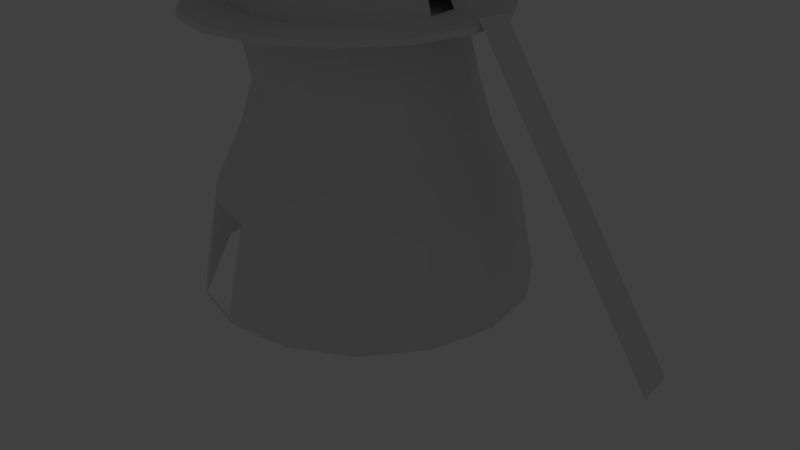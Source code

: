 # Source: treehome2.blend  (saved by Blender 2.78.0; exported with 4.5.12 LTS)
import bpy
from mathutils import Matrix  # noqa: F401  (used for matrix-valued properties, if any)

bpy.ops.wm.read_factory_settings(use_empty=True)
scene = bpy.context.scene
scene.name = 'Scene'

# ---- collections
col_collection_1 = bpy.data.collections.new('Collection 1'); scene.collection.children.link(col_collection_1)
col_collection_1.hide_render = True
col_collection_1.hide_viewport = True
col_collection_2 = bpy.data.collections.new('Collection 2'); scene.collection.children.link(col_collection_2)

# ---- images (referenced by path relative to the original .blend; pixels are not part of the script)
import os
ASSET_DIR = os.environ.get("B2B_ASSET_DIR", "")  # directory of the original .blend (textures are referenced by path, not embedded)
HERE = os.path.dirname(os.path.abspath(__file__))  # packed textures are extracted next to this script under _unpacked/

def load_image(name, relpath, width, height, colorspace="sRGB"):
    """Load a texture the original file referenced (path relative to the .blend, or extracted next to this script)."""
    p = next((c for c in (os.path.join(HERE, relpath), os.path.join(ASSET_DIR, relpath)) if relpath and os.path.exists(c)), "")
    if p:
        img = bpy.data.images.load(p, check_existing=True)
        img.name = name
    else:  # same state as the original file: an image datablock whose file is absent (Cycles renders it pink)
        img = bpy.data.images.new(name, width, height)
        img.source = "FILE"
        img.filepath = "//" + (relpath or name)
    img.colorspace_settings.name = colorspace
    return img
img_ground_rock_jpg = load_image('ground_rock.jpg', 'ground_rock.jpg', 1024, 1024, 'sRGB')
img_rock_ground_normalmap__1__jpg = load_image('rock ground normalmap (1).jpg', 'rock ground normalmap (1).jpg', 1024, 1024, 'sRGB')
img_photos_2015_09_18_fst_268xz403exj_jpg = load_image('photos-2015-09-18-fst_268xz403exj.jpg', 'photos-2015-09-18-fst_268xz403exj.jpg', 1024, 1024, 'sRGB')

# ---- materials (node trees are filled in below, after node groups)
mat_ground = bpy.data.materials.new('Ground')
mat_ground.alpha_threshold = 0.0
mat_ground.roughness = 0.5
mat_ground_001 = bpy.data.materials.new('Ground.001')
mat_ground_001.alpha_threshold = 0.0
mat_ground_001.roughness = 0.5

# ---- material node trees
mat_ground.use_nodes = True; mat_ground.node_tree.nodes.clear()
_N = mat_ground.node_tree.nodes; _L = mat_ground.node_tree.links
n0 = _N.new('ShaderNodeMapping'); n0.name = 'Mapping'; n0.location = (0, 360)
n0.inputs[2].default_value = (0.001745, 0.0, 0.0)
n0.inputs[3].default_value = (5.0, 5.0, 0.0)
n1 = _N.new('ShaderNodeOutputMaterial'); n1.name = 'Material Output'; n1.location = (1610, 560)
n2 = _N.new('ShaderNodeBsdfDiffuse'); n2.name = 'Diffuse BSDF'; n2.location = (1040, 560)
n3 = _N.new('ShaderNodeMixShader'); n3.name = 'Mix Shader'; n3.location = (1350, 640)
n3.inputs[0].default_value = 1.0
n4 = _N.new('ShaderNodeTexImage'); n4.name = 'Image Texture'; n4.location = (420, 460)
n4.width = 140
n4.image = img_ground_rock_jpg
n5 = _N.new('ShaderNodeRGBToBW'); n5.name = 'RGB to BW'; n5.location = (440, 720)
n6 = _N.new('ShaderNodeBsdfAnisotropic'); n6.name = 'Glossy BSDF'; n6.location = (1120, 800)
n6.distribution = 'GGX'
n6.inputs[1].default_value = 0.4472
n7 = _N.new('ShaderNodeRGBCurve'); n7.name = 'RGB Curves.001'; n7.location = (800, 1080)
_c = n7.mapping.curves[3]
while len(_c.points) > 2: _c.points.remove(_c.points[-1])
_c.points[0].location = (0.0, 0.0); _c.points[0].handle_type = 'AUTO'
_c.points[1].location = (0.51818, 0.5625); _c.points[1].handle_type = 'AUTO'
_p = _c.points.new(1.0, 1.0); _p.handle_type = 'AUTO'
n7.mapping.update()
n7.inputs[1].default_value = (0.0, 0.0, 0.0, 1.0)
n8 = _N.new('ShaderNodeTexImage'); n8.name = 'Image Texture.001'; n8.location = (680, 260)
n8.width = 140
n8.image = img_rock_ground_normalmap__1__jpg
n9 = _N.new('ShaderNodeRGBCurve'); n9.name = 'RGB Curves'; n9.location = (640, 640)
_c = n9.mapping.curves[3]
while len(_c.points) > 2: _c.points.remove(_c.points[-1])
_c.points[0].location = (0.0, 0.0); _c.points[0].handle_type = 'AUTO'
_c.points[1].location = (0.40909, 0.60625); _c.points[1].handle_type = 'AUTO'
_p = _c.points.new(1.0, 1.0); _p.handle_type = 'AUTO'
n9.mapping.update()
n10 = _N.new('ShaderNodeNormalMap'); n10.name = 'Normal Map'; n10.location = (1020, 280)
n10.inputs[0].default_value = 0.1
n11 = _N.new('ShaderNodeTexCoord'); n11.name = 'Texture Coordinate'; n11.location = (-160, 180)
_L.new(n4.outputs[0], n9.inputs[1])
_L.new(n0.outputs[0], n4.inputs[0])
_L.new(n8.outputs[0], n10.inputs[1])
_L.new(n0.outputs[0], n8.inputs[0])
_L.new(n2.outputs[0], n3.inputs[2])
_L.new(n4.outputs[0], n5.inputs[0])
_L.new(n5.outputs[0], n7.inputs[0])
_L.new(n7.outputs[0], n6.inputs[0])
_L.new(n3.outputs[0], n1.inputs[0])
_L.new(n9.outputs[0], n2.inputs[0])
_L.new(n11.outputs[0], n0.inputs[0])
n1.is_active_output = True
mat_ground_001.use_nodes = True; mat_ground_001.node_tree.nodes.clear()
_N = mat_ground_001.node_tree.nodes; _L = mat_ground_001.node_tree.links
n0 = _N.new('ShaderNodeOutputMaterial'); n0.name = 'Material Output'; n0.location = (300, 300)
n1 = _N.new('ShaderNodeTexImage'); n1.name = 'Image Texture'; n1.location = (-240, 360)
n1.width = 140
n1.image = img_photos_2015_09_18_fst_268xz403exj_jpg
n2 = _N.new('ShaderNodeBsdfDiffuse'); n2.name = 'Diffuse BSDF'; n2.location = (40, 340)
_L.new(n2.outputs[0], n0.inputs[0])
_L.new(n1.outputs[0], n2.inputs[0])
n0.is_active_output = True

# ---- world
world_world = bpy.data.worlds.new('World'); scene.world = world_world
world_world.color = (0.05088, 0.05088, 0.05088)
world_world.use_sun_shadow = False
world_world.sun_shadow_jitter_overblur = 0.0
world_world.cycles.sampling_method = 'MANUAL'

# ---- cameras
cam_camera = bpy.data.cameras.new('Camera')
cam_camera.clip_end = 100.0
cam_camera.lens = 35.0
cam_camera.sensor_width = 32.0
cam_camera.sensor_height = 18.0
cam_camera.ortho_scale = 7.314
cam_camera.dof.focus_distance = 0.0

# ---- lights
light_area_001 = bpy.data.lights.new('Area.001', 'AREA')
light_area_001.transmission_factor = 0.0
light_area_001.energy = 785.4
light_area_001.shadow_buffer_clip_start = 0.5
light_area_001.shadow_soft_size = 0.1
light_area_001.shadow_maximum_resolution = 0.006
light_area_001.use_absolute_resolution = True
light_area_001.size = 0.1
light_area_001.size_y = 0.1
light_sun = bpy.data.lights.new('Sun', 'SUN')
light_sun.transmission_factor = 0.0
light_sun.angle = 0.09393
light_sun.energy = 1.0
light_sun.shadow_buffer_clip_start = 0.5
light_sun.shadow_soft_size = 0.047
light_sun.shadow_cascade_max_distance = 1000.0

# ---- meshes
me_plane_001 = bpy.data.meshes.new('Plane.001')
me_plane_001.from_pydata([(-3.06, -3.06, 0.1216), (3.06, -3.06, 0.0), (-3.06, 3.06, 0.0), (3.06, 3.06, 0.02581), (-3.06, 2.504, 0.0008776), (-3.06, 1.947, 0.01545), (-3.06, 1.391, 0.0405), (-3.06, 0.8345, 0.06683), (-3.06, 0.2782, 0.08646), (-3.06, -0.2782, 0.09371), (-3.06, -0.8345, 0.113), (-3.06, -1.391, 0.1827), (-3.06, -1.947, 0.2392), (-3.06, -2.504, 0.2157), (-2.504, -3.06, 0.2683), (-1.947, -3.06, 0.4544), (-1.391, -3.06, 0.5202), (-0.8345, -3.06, 0.3985), (-0.2782, -3.06, 0.1618), (0.2782, -3.06, 0.01376), (0.8345, -3.06, 0.0008776), (1.391, -3.06, 0.0), (1.947, -3.06, 0.0), (2.504, -3.06, 0.0), (3.06, -2.504, 0.0), (3.06, -1.947, 0.0), (3.06, -1.391, 0.0), (3.06, -0.8345, 0.0), (3.06, -0.2782, 0.0), (3.06, 0.2782, 0.0), (3.06, 0.8345, 0.0), (3.06, 1.391, 0.0), (3.06, 1.947, 0.0), (3.06, 2.504, 0.02581), (2.504, 3.06, 0.5781), (1.947, 3.06, 0.5781), (1.391, 3.06, 0.02581), (0.8345, 3.06, 0.0), (0.2782, 3.06, 0.0), (-0.2782, 3.06, 0.0003744), (-0.8345, 3.06, 0.001595), (-1.391, 3.06, 0.001595), (-1.947, 3.06, 0.0003744), (-2.504, 3.06, 0.0), (-2.504, -2.504, 0.4135), (-2.504, -1.947, 0.3975), (-2.504, -1.391, 0.2747), (-2.504, -0.8345, 0.2593), (-2.504, -0.2782, 0.2457), (-2.504, 0.2782, 0.1531), (-2.504, 0.8345, 0.1095), (-2.504, 1.391, 0.07303), (-2.504, 1.947, 0.03611), (-2.504, 2.504, 0.008513), (-1.947, -2.504, 0.6223), (-1.947, -1.947, 0.5704), (-1.947, -1.391, 0.4187), (-1.947, -0.8345, 0.5092), (-1.947, -0.2782, 0.4968), (-1.947, 0.2782, 0.2906), (-1.947, 0.8345, 0.1756), (-1.947, 1.391, 0.1013), (-1.947, 1.947, 0.05538), (-1.947, 2.504, 0.01825), (-1.391, -2.504, 0.6794), (-1.391, -1.947, 0.6152), (-1.391, -1.391, 0.4874), (-1.391, -0.8345, 0.5275), (-1.391, -0.2782, 0.5025), (-1.391, 0.2782, 0.3655), (-1.391, 0.8345, 0.2342), (-1.391, 1.391, 0.1203), (-1.391, 1.947, 0.06683), (-1.391, 2.504, 0.02461), (-0.8345, -2.504, 0.5224), (-0.8345, -1.947, 0.5509), (-0.8345, -1.391, 0.6526), (-0.8345, -0.8345, 0.6635), (-0.8345, -0.2782, 0.5009), (-0.8345, 0.2782, 0.3653), (-0.8345, 0.8345, 0.2342), (-0.8345, 1.391, 0.1203), (-0.8345, 1.947, 0.06683), (-0.8345, 2.504, 0.02461), (-0.2782, -2.504, 0.2911), (-0.2782, -1.947, 0.4847), (-0.2782, -1.391, 0.5212), (-0.2782, -0.8345, 0.535), (-0.2782, -0.2782, 0.3895), (-0.2782, 0.2782, 0.2713), (-0.2782, 0.8345, 0.1756), (-0.2782, 1.391, 0.1013), (-0.2782, 1.947, 0.05538), (-0.2782, 2.504, 0.01825), (0.2782, -2.504, 0.2332), (0.2782, -1.947, 0.5199), (0.2782, -1.391, 0.3196), (0.2782, -0.8345, 0.1681), (0.2782, -0.2782, 0.1756), (0.2782, 0.2782, 0.1531), (0.2782, 0.8345, 0.1095), (0.2782, 1.391, 0.07303), (0.2782, 1.947, 0.03611), (0.2782, 2.504, 0.008513), (0.8345, -2.504, 0.07386), (0.8345, -1.947, 0.2322), (0.8345, -1.391, 0.1263), (0.8345, -0.8345, 0.08646), (0.8345, -0.2782, 0.09371), (0.8345, 0.2782, 0.08646), (0.8345, 0.8345, 0.06683), (0.8345, 1.391, 0.0405), (0.8345, 1.947, 0.01545), (0.8345, 2.504, 0.0008776), (1.391, -2.504, 0.001595), (1.391, -1.947, 0.0129), (1.391, -1.391, 0.02818), (1.391, -0.8345, 0.0405), (1.391, -0.2782, 0.04517), (1.391, 0.2782, 0.0405), (1.391, 0.8345, 0.02818), (1.391, 1.391, 0.0129), (1.391, 1.947, 0.001595), (1.391, 2.504, 0.02581), (1.947, -2.504, 0.0), (1.947, -1.947, 8.319e-05), (1.947, -1.391, 0.003687), (1.947, -0.8345, 0.008513), (1.947, -0.2782, 0.01059), (1.947, 0.2782, 0.008513), (1.947, 0.8345, 0.003687), (1.947, 1.391, 8.319e-05), (1.947, 1.947, 0.02581), (1.947, 2.504, 0.5781), (2.504, -2.504, 0.0), (2.504, -1.947, 0.0), (2.504, -1.391, 0.0), (2.504, -0.8345, 0.0), (2.504, -0.2782, 0.0), (2.504, 0.2782, 0.0), (2.504, 0.8345, 0.0), (2.504, 1.391, 0.0), (2.504, 1.947, 0.02581), (2.504, 2.504, 0.5781), (-3.06, -2.782, 0.1748), (2.782, -3.06, 0.0), (3.06, 2.782, 0.04954), (-2.782, 3.06, 0.0), (-3.06, 2.782, 0.0), (-3.06, 2.225, 0.006252), (-3.06, 1.669, 0.02726), (-3.06, 1.113, 0.05404), (-3.06, 0.5564, 0.07791), (-3.06, -8.234e-08, 0.09186), (-3.06, -0.5564, 0.09449), (-3.06, -1.113, 0.1453), (-3.06, -1.669, 0.2177), (-3.06, -2.225, 0.2383), (-2.782, -3.06, 0.1807), (-2.225, -3.06, 0.3674), (-1.669, -3.06, 0.51), (-1.113, -3.06, 0.483), (-0.5564, -3.06, 0.2823), (5.917e-08, -3.06, 0.0665), (0.5564, -3.06, 0.004011), (1.113, -3.06, 0.0), (1.669, -3.06, 0.0), (2.225, -3.06, 0.0), (3.06, -2.782, 0.0), (3.06, -2.225, 0.0), (3.06, -1.669, 0.0), (3.06, -1.113, 0.0), (3.06, -0.5564, 0.0), (3.06, 3.925e-08, 0.0), (3.06, 0.5564, 0.0), (3.06, 1.113, 0.0), (3.06, 1.669, 0.0), (3.06, 2.225, 0.0004143), (2.782, 3.06, 0.2617), (2.225, 3.06, 0.7209), (1.669, 3.06, 0.2617), (1.113, 3.06, 0.0), (0.5564, 3.06, 0.0), (-6.243e-08, 3.06, 2.182e-06), (-0.5564, 3.06, 0.001037), (-1.113, 3.06, 0.001809), (-1.669, 3.06, 0.001037), (-2.225, 3.06, 2.182e-06), (-2.504, 2.782, 0.001396), (-2.504, -2.782, 0.3564), (-2.504, -2.225, 0.4274), (-2.504, -1.669, 0.3381), (-2.504, -1.113, 0.2545), (-2.504, -0.5564, 0.262), (-2.504, 3.925e-08, 0.1961), (-2.504, 0.5564, 0.1308), (-2.504, 1.113, 0.09186), (-2.504, 1.669, 0.05404), (-2.504, 2.225, 0.02051), (-1.947, 2.782, 0.006252), (-1.947, -2.782, 0.5635), (-1.947, -2.225, 0.6234), (-1.947, -1.669, 0.4835), (-1.947, -1.113, 0.4423), (-1.947, -0.5564, 0.5425), (-1.947, 3.925e-08, 0.3993), (-1.947, 0.5564, 0.2258), (-1.947, 1.113, 0.1308), (-1.947, 1.669, 0.07791), (-1.947, 2.225, 0.03506), (-1.391, 2.782, 0.01005), (-1.391, -2.782, 0.6284), (-1.391, -2.225, 0.6722), (-1.391, -1.669, 0.5484), (-1.391, -1.113, 0.4821), (-1.391, -0.5564, 0.541), (-1.391, 3.925e-08, 0.4384), (-1.391, 0.5564, 0.3032), (-1.391, 1.113, 0.1696), (-1.391, 1.669, 0.09186), (-1.391, 2.225, 0.04397), (-0.8345, 2.782, 0.01005), (-0.8345, -2.782, 0.4811), (-0.8345, -2.225, 0.5288), (-0.8345, -1.669, 0.5899), (-0.8345, -1.113, 0.6856), (-0.8345, -0.5564, 0.5832), (-0.8345, 3.925e-08, 0.4211), (-0.8345, 0.5564, 0.3032), (-0.8345, 1.113, 0.1696), (-0.8345, 1.669, 0.09186), (-0.8345, 2.225, 0.04397), (-0.2782, 2.782, 0.006252), (-0.2782, -2.782, 0.2099), (-0.2782, -2.225, 0.3932), (-0.2782, -1.669, 0.5119), (-0.2782, -1.113, 0.5479), (-0.2782, -0.5564, 0.4623), (-0.2782, 3.925e-08, 0.3145), (-0.2782, 0.5564, 0.2258), (-0.2782, 1.113, 0.1308), (-0.2782, 1.669, 0.07791), (-0.2782, 2.225, 0.03506), (0.2782, 2.782, 0.001396), (0.2782, -2.782, 0.06659), (0.2782, -2.225, 0.4195), (0.2782, -1.669, 0.468), (0.2782, -1.113, 0.1839), (0.2782, -0.5564, 0.1783), (0.2782, 3.925e-08, 0.1696), (0.2782, 0.5564, 0.1308), (0.2782, 1.113, 0.09186), (0.2782, 1.669, 0.05404), (0.2782, 2.225, 0.02051), (0.8345, 2.782, 0.0), (0.8345, -2.782, 0.006565), (0.8345, -2.225, 0.1767), (0.8345, -1.669, 0.2044), (0.8345, -1.113, 0.07832), (0.8345, -0.5564, 0.09186), (0.8345, 3.925e-08, 0.09186), (0.8345, 0.5564, 0.07791), (0.8345, 1.113, 0.05404), (0.8345, 1.669, 0.02726), (0.8345, 2.225, 0.006252), (1.391, 2.782, 0.04954), (1.391, -2.782, 0.0), (1.391, -2.225, 0.006252), (1.391, -1.669, 0.02051), (1.391, -1.113, 0.03506), (1.391, -0.5564, 0.04397), (1.391, 3.925e-08, 0.04397), (1.391, 0.5564, 0.03506), (1.391, 1.113, 0.02051), (1.391, 1.669, 0.006252), (1.391, 2.225, 0.0004143), (1.947, 2.782, 0.7209), (1.947, -2.782, 0.0), (1.947, -2.225, 0.0), (1.947, -1.669, 0.001396), (1.947, -1.113, 0.006252), (1.947, -0.5564, 0.01005), (1.947, 3.925e-08, 0.01005), (1.947, 0.5564, 0.006252), (1.947, 1.113, 0.001396), (1.947, 1.669, 0.0), (1.947, 2.225, 0.2617), (2.504, 2.782, 0.7209), (2.504, -2.782, 0.0), (2.504, -2.225, 0.0), (2.504, -1.669, 0.0), (2.504, -1.113, 0.0), (2.504, -0.5564, 0.0), (2.504, 3.925e-08, 0.0), (2.504, 0.5564, 0.0), (2.504, 1.113, 0.0), (2.504, 1.669, 0.0), (2.504, 2.225, 0.2617), (-2.782, -2.504, 0.3012), (-2.782, -1.947, 0.3058), (-2.782, -1.391, 0.2283), (-2.782, -0.8345, 0.1507), (-2.782, -0.2782, 0.132), (-2.782, 0.2782, 0.1118), (-2.782, 0.8345, 0.08824), (-2.782, 1.391, 0.05674), (-2.782, 1.947, 0.02547), (-2.782, 2.504, 0.004011), (-2.225, -2.504, 0.5276), (-2.225, -1.947, 0.4921), (-2.225, -1.391, 0.3458), (-2.225, -0.8345, 0.4022), (-2.225, -0.2782, 0.3893), (-2.225, 0.2782, 0.2205), (-2.225, 0.8345, 0.139), (-2.225, 1.391, 0.08824), (-2.225, 1.947, 0.04638), (-2.225, 2.504, 0.01351), (-1.669, -2.504, 0.6782), (-1.669, -1.947, 0.6155), (-1.669, -1.391, 0.4594), (-1.669, -0.8345, 0.5403), (-1.669, -0.2782, 0.5293), (-1.669, 0.2782, 0.3381), (-1.669, 0.8345, 0.2099), (-1.669, 1.391, 0.1118), (-1.669, 1.947, 0.06239), (-1.669, 2.504, 0.0221), (-1.113, -2.504, 0.6223), (-1.113, -1.947, 0.5907), (-1.113, -1.391, 0.5764), (-1.113, -0.8345, 0.5773), (-1.113, -0.2782, 0.4856), (-1.113, 0.2782, 0.3794), (-1.113, 0.8345, 0.243), (-1.113, 1.391, 0.1236), (-1.113, 1.947, 0.06835), (-1.113, 2.504, 0.02547), (-0.5564, -2.504, 0.3859), (-0.5564, -1.947, 0.4754), (-0.5564, -1.391, 0.6306), (-0.5564, -0.8345, 0.6666), (-0.5564, -0.2782, 0.4755), (-0.5564, 0.2782, 0.3265), (-0.5564, 0.8345, 0.2099), (-0.5564, 1.391, 0.1118), (-0.5564, 1.947, 0.06239), (-0.5564, 2.504, 0.0221), (5.917e-08, -2.504, 0.264), (2.877e-08, -1.947, 0.5174), (2.877e-08, -1.391, 0.4178), (2.877e-08, -0.8345, 0.3281), (-1.632e-09, -0.2782, 0.2708), (-1.632e-09, 0.2782, 0.2099), (-1.632e-09, 0.8345, 0.139), (-1.632e-09, 1.391, 0.08824), (-3.203e-08, 1.947, 0.04638), (-6.243e-08, 2.504, 0.01351), (0.5564, -2.504, 0.1748), (0.5564, -1.947, 0.4199), (0.5564, -1.391, 0.2388), (0.5564, -0.8345, 0.1118), (0.5564, -0.2782, 0.1236), (0.5564, 0.2782, 0.1118), (0.5564, 0.8345, 0.08824), (0.5564, 1.391, 0.05674), (0.5564, 1.947, 0.02547), (0.5564, 2.504, 0.004011), (1.113, -2.504, 0.007428), (1.113, -1.947, 0.06398), (1.113, -1.391, 0.04677), (1.113, -0.8345, 0.06239), (1.113, -0.2782, 0.06835), (1.113, 0.2782, 0.06239), (1.113, 0.8345, 0.04638), (1.113, 1.391, 0.02547), (1.113, 1.947, 0.007113), (1.113, 2.504, 0.0), (1.669, -2.504, 0.0), (1.669, -1.947, 0.004011), (1.669, -1.391, 0.01351), (1.669, -0.8345, 0.0221), (1.669, -0.2782, 0.02547), (1.669, 0.2782, 0.0221), (1.669, 0.8345, 0.01351), (1.669, 1.391, 0.004011), (1.669, 1.947, 0.0004143), (1.669, 2.504, 0.2617), (2.225, -2.504, 0.0), (2.225, -1.947, 0.0), (2.225, -1.391, 2.182e-06), (2.225, -0.8345, 0.001037), (2.225, -0.2782, 0.001809), (2.225, 0.2782, 0.001037), (2.225, 0.8345, 2.182e-06), (2.225, 1.391, 0.0), (2.225, 1.947, 0.04954), (2.225, 2.504, 0.7209), (2.782, -2.504, 0.0), (2.782, -1.947, 0.0), (2.782, -1.391, 0.0), (2.782, -0.8345, 0.0), (2.782, -0.2782, 0.0), (2.782, 0.2782, 0.0), (2.782, 0.8345, 0.0), (2.782, 1.391, 0.0), (2.782, 1.947, 0.0004143), (2.782, 2.504, 0.2617), (2.782, 2.225, 0.08385), (2.782, 1.669, 0.0), (2.782, 1.113, 0.0), (2.782, 0.5564, 0.0), (2.782, 3.925e-08, 0.0), (2.782, -0.5564, 0.0), (2.782, -1.113, 0.0), (2.782, -1.669, 0.0), (2.782, -2.225, 0.0), (2.782, -2.782, 0.0), (2.225, 2.225, 0.35), (2.225, 1.669, 0.0), (2.225, 1.113, 0.0), (2.225, 0.5564, 0.0003744), (2.225, 3.925e-08, 0.001595), (2.225, -0.5564, 0.001595), (2.225, -1.113, 0.0003744), (2.225, -1.669, 0.0), (2.225, -2.225, 0.0), (2.225, -2.782, 0.0), (1.669, 2.225, 0.08385), (1.669, 1.669, 0.0008776), (1.669, 1.113, 0.008513), (1.669, 0.5564, 0.01825), (1.669, 3.925e-08, 0.02461), (1.669, -0.5564, 0.02461), (1.669, -1.113, 0.01825), (1.669, -1.669, 0.008513), (1.669, -2.225, 0.0008776), (1.669, -2.782, 0.0), (1.113, 2.225, 0.001595), (1.113, 1.669, 0.01545), (1.113, 1.113, 0.03611), (1.113, 0.5564, 0.05538), (1.113, 3.925e-08, 0.06683), (1.113, -0.5564, 0.06683), (1.113, -1.113, 0.05538), (1.113, -1.669, 0.05906), (1.113, -2.225, 0.03803), (1.113, -2.782, 0.001595), (0.5564, 2.225, 0.0129), (0.5564, 1.669, 0.0405), (0.5564, 1.113, 0.07303), (0.5564, 0.5564, 0.1013), (0.5564, 3.925e-08, 0.1203), (0.5564, -0.5564, 0.1203), (0.5564, -1.113, 0.1244), (0.5564, -1.669, 0.3704), (0.5564, -2.225, 0.3369), (0.5564, -2.782, 0.03542), (-4.723e-08, 2.225, 0.02818), (-1.683e-08, 1.669, 0.06683), (-1.632e-09, 1.113, 0.1095), (-1.632e-09, 0.5564, 0.1756), (-1.632e-09, 3.925e-08, 0.2343), (1.357e-08, -0.5564, 0.3059), (2.877e-08, -1.113, 0.3377), (2.877e-08, -1.669, 0.5029), (4.397e-08, -2.225, 0.4204), (5.917e-08, -2.782, 0.1163), (-0.5564, 2.225, 0.0405), (-0.5564, 1.669, 0.08646), (-0.5564, 1.113, 0.1531), (-0.5564, 0.5564, 0.2713), (-0.5564, 3.925e-08, 0.3849), (-0.5564, -0.5564, 0.5707), (-0.5564, -1.113, 0.6903), (-0.5564, -1.669, 0.537), (-0.5564, -2.225, 0.4154), (-0.5564, -2.782, 0.3494), (-1.113, 2.225, 0.04517), (-1.113, 1.669, 0.09371), (-1.113, 1.113, 0.1756), (-1.113, 0.5564, 0.3146), (-1.113, 3.925e-08, 0.4266), (-1.113, -0.5564, 0.5426), (-1.113, -1.113, 0.5803), (-1.113, -1.669, 0.5763), (-1.113, -2.225, 0.6152), (-1.113, -2.782, 0.5769), (-1.669, 2.225, 0.0405), (-1.669, 1.669, 0.08646), (-1.669, 1.113, 0.1531), (-1.669, 0.5564, 0.2713), (-1.669, 3.925e-08, 0.4401), (-1.669, -0.5564, 0.5712), (-1.669, -1.113, 0.4726), (-1.669, -1.669, 0.5305), (-1.669, -2.225, 0.6741), (-1.669, -2.782, 0.6221), (-2.225, 2.225, 0.02818), (-2.225, 1.669, 0.06683), (-2.225, 1.113, 0.1095), (-2.225, 0.5564, 0.1756), (-2.225, 3.925e-08, 0.3077), (-2.225, -0.5564, 0.4194), (-2.225, -1.113, 0.3608), (-2.225, -1.669, 0.4136), (-2.225, -2.225, 0.5348), (-2.225, -2.782, 0.4685), (-2.782, 2.225, 0.0129), (-2.782, 1.669, 0.0405), (-2.782, 1.113, 0.07303), (-2.782, 0.5564, 0.1013), (-2.782, -2.154e-08, 0.1203), (-2.782, -0.5564, 0.1393), (-2.782, -1.113, 0.1802), (-2.782, -1.669, 0.2708), (-2.782, -2.225, 0.321), (-2.782, -2.782, 0.2499), (2.225, 2.782, 0.8889), (1.669, 2.782, 0.35), (1.113, 2.782, 0.0), (0.5564, 2.782, 8.319e-05), (-6.243e-08, 2.782, 0.003687), (-0.5564, 2.782, 0.008513), (-1.113, 2.782, 0.01059), (-1.669, 2.782, 0.008513), (-2.225, 2.782, 0.003687), (-2.782, 2.782, 8.319e-05), (2.782, 2.782, 0.35)], [], [(528, 146, 3, 178), (527, 188, 43, 147), (526, 199, 42, 187), (525, 210, 41, 186), (524, 221, 40, 185), (523, 232, 39, 184), (522, 243, 38, 183), (521, 254, 37, 182), (520, 265, 36, 181), (519, 276, 35, 180), (518, 287, 34, 179), (517, 189, 44, 298), (516, 190, 45, 299), (515, 191, 46, 300), (514, 192, 47, 301), (513, 193, 48, 302), (512, 194, 49, 303), (511, 195, 50, 304), (510, 196, 51, 305), (509, 197, 52, 306), (508, 198, 53, 307), (507, 200, 54, 308), (506, 201, 55, 309), (505, 202, 56, 310), (504, 203, 57, 311), (503, 204, 58, 312), (502, 205, 59, 313), (501, 206, 60, 314), (500, 207, 61, 315), (499, 208, 62, 316), (498, 209, 63, 317), (497, 211, 64, 318), (496, 212, 65, 319), (495, 213, 66, 320), (494, 214, 67, 321), (493, 215, 68, 322), (492, 216, 69, 323), (491, 217, 70, 324), (490, 218, 71, 325), (489, 219, 72, 326), (488, 220, 73, 327), (487, 222, 74, 328), (486, 223, 75, 329), (485, 224, 76, 330), (484, 225, 77, 331), (483, 226, 78, 332), (482, 227, 79, 333), (481, 228, 80, 334), (480, 229, 81, 335), (479, 230, 82, 336), (478, 231, 83, 337), (477, 233, 84, 338), (476, 234, 85, 339), (475, 235, 86, 340), (474, 236, 87, 341), (473, 237, 88, 342), (472, 238, 89, 343), (471, 239, 90, 344), (470, 240, 91, 345), (469, 241, 92, 346), (468, 242, 93, 347), (467, 244, 94, 348), (466, 245, 95, 349), (465, 246, 96, 350), (464, 247, 97, 351), (463, 248, 98, 352), (462, 249, 99, 353), (461, 250, 100, 354), (460, 251, 101, 355), (459, 252, 102, 356), (458, 253, 103, 357), (457, 255, 104, 358), (456, 256, 105, 359), (455, 257, 106, 360), (454, 258, 107, 361), (453, 259, 108, 362), (452, 260, 109, 363), (451, 261, 110, 364), (450, 262, 111, 365), (449, 263, 112, 366), (448, 264, 113, 367), (447, 266, 114, 368), (446, 267, 115, 369), (445, 268, 116, 370), (444, 269, 117, 371), (443, 270, 118, 372), (442, 271, 119, 373), (441, 272, 120, 374), (440, 273, 121, 375), (439, 274, 122, 376), (438, 275, 123, 377), (437, 277, 124, 378), (436, 278, 125, 379), (435, 279, 126, 380), (434, 280, 127, 381), (433, 281, 128, 382), (432, 282, 129, 383), (431, 283, 130, 384), (430, 284, 131, 385), (429, 285, 132, 386), (428, 286, 133, 387), (427, 288, 134, 388), (426, 289, 135, 389), (425, 290, 136, 390), (424, 291, 137, 391), (423, 292, 138, 392), (422, 293, 139, 393), (421, 294, 140, 394), (420, 295, 141, 395), (419, 296, 142, 396), (418, 297, 143, 397), (417, 168, 24, 398), (416, 169, 25, 399), (415, 170, 26, 400), (414, 171, 27, 401), (413, 172, 28, 402), (412, 173, 29, 403), (411, 174, 30, 404), (410, 175, 31, 405), (409, 176, 32, 406), (408, 177, 33, 407), (297, 408, 407, 143), (142, 406, 408, 297), (406, 32, 177, 408), (296, 409, 406, 142), (141, 405, 409, 296), (405, 31, 176, 409), (295, 410, 405, 141), (140, 404, 410, 295), (404, 30, 175, 410), (294, 411, 404, 140), (139, 403, 411, 294), (403, 29, 174, 411), (293, 412, 403, 139), (138, 402, 412, 293), (402, 28, 173, 412), (292, 413, 402, 138), (137, 401, 413, 292), (401, 27, 172, 413), (291, 414, 401, 137), (136, 400, 414, 291), (400, 26, 171, 414), (290, 415, 400, 136), (135, 399, 415, 290), (399, 25, 170, 415), (289, 416, 399, 135), (134, 398, 416, 289), (398, 24, 169, 416), (288, 417, 398, 134), (23, 145, 417, 288), (145, 1, 168, 417), (286, 418, 397, 133), (132, 396, 418, 286), (396, 142, 297, 418), (285, 419, 396, 132), (131, 395, 419, 285), (395, 141, 296, 419), (284, 420, 395, 131), (130, 394, 420, 284), (394, 140, 295, 420), (283, 421, 394, 130), (129, 393, 421, 283), (393, 139, 294, 421), (282, 422, 393, 129), (128, 392, 422, 282), (392, 138, 293, 422), (281, 423, 392, 128), (127, 391, 423, 281), (391, 137, 292, 423), (280, 424, 391, 127), (126, 390, 424, 280), (390, 136, 291, 424), (279, 425, 390, 126), (125, 389, 425, 279), (389, 135, 290, 425), (278, 426, 389, 125), (124, 388, 426, 278), (388, 134, 289, 426), (277, 427, 388, 124), (22, 167, 427, 277), (167, 23, 288, 427), (275, 428, 387, 123), (122, 386, 428, 275), (386, 132, 286, 428), (274, 429, 386, 122), (121, 385, 429, 274), (385, 131, 285, 429), (273, 430, 385, 121), (120, 384, 430, 273), (384, 130, 284, 430), (272, 431, 384, 120), (119, 383, 431, 272), (383, 129, 283, 431), (271, 432, 383, 119), (118, 382, 432, 271), (382, 128, 282, 432), (270, 433, 382, 118), (117, 381, 433, 270), (381, 127, 281, 433), (269, 434, 381, 117), (116, 380, 434, 269), (380, 126, 280, 434), (268, 435, 380, 116), (115, 379, 435, 268), (379, 125, 279, 435), (267, 436, 379, 115), (114, 378, 436, 267), (378, 124, 278, 436), (266, 437, 378, 114), (21, 166, 437, 266), (166, 22, 277, 437), (264, 438, 377, 113), (112, 376, 438, 264), (376, 122, 275, 438), (263, 439, 376, 112), (111, 375, 439, 263), (375, 121, 274, 439), (262, 440, 375, 111), (110, 374, 440, 262), (374, 120, 273, 440), (261, 441, 374, 110), (109, 373, 441, 261), (373, 119, 272, 441), (260, 442, 373, 109), (108, 372, 442, 260), (372, 118, 271, 442), (259, 443, 372, 108), (107, 371, 443, 259), (371, 117, 270, 443), (258, 444, 371, 107), (106, 370, 444, 258), (370, 116, 269, 444), (257, 445, 370, 106), (105, 369, 445, 257), (369, 115, 268, 445), (256, 446, 369, 105), (104, 368, 446, 256), (368, 114, 267, 446), (255, 447, 368, 104), (20, 165, 447, 255), (165, 21, 266, 447), (253, 448, 367, 103), (102, 366, 448, 253), (366, 112, 264, 448), (252, 449, 366, 102), (101, 365, 449, 252), (365, 111, 263, 449), (251, 450, 365, 101), (100, 364, 450, 251), (364, 110, 262, 450), (250, 451, 364, 100), (99, 363, 451, 250), (363, 109, 261, 451), (249, 452, 363, 99), (98, 362, 452, 249), (362, 108, 260, 452), (248, 453, 362, 98), (97, 361, 453, 248), (361, 107, 259, 453), (247, 454, 361, 97), (96, 360, 454, 247), (360, 106, 258, 454), (246, 455, 360, 96), (95, 359, 455, 246), (359, 105, 257, 455), (245, 456, 359, 95), (94, 358, 456, 245), (358, 104, 256, 456), (244, 457, 358, 94), (19, 164, 457, 244), (164, 20, 255, 457), (242, 458, 357, 93), (92, 356, 458, 242), (356, 102, 253, 458), (241, 459, 356, 92), (91, 355, 459, 241), (355, 101, 252, 459), (240, 460, 355, 91), (90, 354, 460, 240), (354, 100, 251, 460), (239, 461, 354, 90), (89, 353, 461, 239), (353, 99, 250, 461), (238, 462, 353, 89), (88, 352, 462, 238), (352, 98, 249, 462), (237, 463, 352, 88), (87, 351, 463, 237), (351, 97, 248, 463), (236, 464, 351, 87), (86, 350, 464, 236), (350, 96, 247, 464), (235, 465, 350, 86), (85, 349, 465, 235), (349, 95, 246, 465), (234, 466, 349, 85), (84, 348, 466, 234), (348, 94, 245, 466), (233, 467, 348, 84), (18, 163, 467, 233), (163, 19, 244, 467), (231, 468, 347, 83), (82, 346, 468, 231), (346, 92, 242, 468), (230, 469, 346, 82), (81, 345, 469, 230), (345, 91, 241, 469), (229, 470, 345, 81), (80, 344, 470, 229), (344, 90, 240, 470), (228, 471, 344, 80), (79, 343, 471, 228), (343, 89, 239, 471), (227, 472, 343, 79), (78, 342, 472, 227), (342, 88, 238, 472), (226, 473, 342, 78), (77, 341, 473, 226), (341, 87, 237, 473), (225, 474, 341, 77), (76, 340, 474, 225), (340, 86, 236, 474), (224, 475, 340, 76), (75, 339, 475, 224), (339, 85, 235, 475), (223, 476, 339, 75), (74, 338, 476, 223), (338, 84, 234, 476), (222, 477, 338, 74), (17, 162, 477, 222), (162, 18, 233, 477), (220, 478, 337, 73), (72, 336, 478, 220), (336, 82, 231, 478), (219, 479, 336, 72), (71, 335, 479, 219), (335, 81, 230, 479), (218, 480, 335, 71), (70, 334, 480, 218), (334, 80, 229, 480), (217, 481, 334, 70), (69, 333, 481, 217), (333, 79, 228, 481), (216, 482, 333, 69), (68, 332, 482, 216), (332, 78, 227, 482), (215, 483, 332, 68), (67, 331, 483, 215), (331, 77, 226, 483), (214, 484, 331, 67), (66, 330, 484, 214), (330, 76, 225, 484), (213, 485, 330, 66), (65, 329, 485, 213), (329, 75, 224, 485), (212, 486, 329, 65), (64, 328, 486, 212), (328, 74, 223, 486), (211, 487, 328, 64), (16, 161, 487, 211), (161, 17, 222, 487), (209, 488, 327, 63), (62, 326, 488, 209), (326, 72, 220, 488), (208, 489, 326, 62), (61, 325, 489, 208), (325, 71, 219, 489), (207, 490, 325, 61), (60, 324, 490, 207), (324, 70, 218, 490), (206, 491, 324, 60), (59, 323, 491, 206), (323, 69, 217, 491), (205, 492, 323, 59), (58, 322, 492, 205), (322, 68, 216, 492), (204, 493, 322, 58), (57, 321, 493, 204), (321, 67, 215, 493), (203, 494, 321, 57), (56, 320, 494, 203), (320, 66, 214, 494), (202, 495, 320, 56), (55, 319, 495, 202), (319, 65, 213, 495), (201, 496, 319, 55), (54, 318, 496, 201), (318, 64, 212, 496), (200, 497, 318, 54), (15, 160, 497, 200), (160, 16, 211, 497), (198, 498, 317, 53), (52, 316, 498, 198), (316, 62, 209, 498), (197, 499, 316, 52), (51, 315, 499, 197), (315, 61, 208, 499), (196, 500, 315, 51), (50, 314, 500, 196), (314, 60, 207, 500), (195, 501, 314, 50), (49, 313, 501, 195), (313, 59, 206, 501), (194, 502, 313, 49), (48, 312, 502, 194), (312, 58, 205, 502), (193, 503, 312, 48), (47, 311, 503, 193), (311, 57, 204, 503), (192, 504, 311, 47), (46, 310, 504, 192), (310, 56, 203, 504), (191, 505, 310, 46), (45, 309, 505, 191), (309, 55, 202, 505), (190, 506, 309, 45), (44, 308, 506, 190), (308, 54, 201, 506), (189, 507, 308, 44), (14, 159, 507, 189), (159, 15, 200, 507), (149, 508, 307, 4), (5, 306, 508, 149), (306, 52, 198, 508), (150, 509, 306, 5), (6, 305, 509, 150), (305, 51, 197, 509), (151, 510, 305, 6), (7, 304, 510, 151), (304, 50, 196, 510), (152, 511, 304, 7), (8, 303, 511, 152), (303, 49, 195, 511), (153, 512, 303, 8), (9, 302, 512, 153), (302, 48, 194, 512), (154, 513, 302, 9), (10, 301, 513, 154), (301, 47, 193, 513), (155, 514, 301, 10), (11, 300, 514, 155), (300, 46, 192, 514), (156, 515, 300, 11), (12, 299, 515, 156), (299, 45, 191, 515), (157, 516, 299, 12), (13, 298, 516, 157), (298, 44, 190, 516), (144, 517, 298, 13), (0, 158, 517, 144), (158, 14, 189, 517), (276, 518, 179, 35), (133, 397, 518, 276), (397, 143, 287, 518), (265, 519, 180, 36), (123, 387, 519, 265), (387, 133, 276, 519), (254, 520, 181, 37), (113, 377, 520, 254), (377, 123, 265, 520), (243, 521, 182, 38), (103, 367, 521, 243), (367, 113, 254, 521), (232, 522, 183, 39), (93, 357, 522, 232), (357, 103, 243, 522), (221, 523, 184, 40), (83, 347, 523, 221), (347, 93, 232, 523), (210, 524, 185, 41), (73, 337, 524, 210), (337, 83, 221, 524), (199, 525, 186, 42), (63, 327, 525, 199), (327, 73, 210, 525), (188, 526, 187, 43), (53, 317, 526, 188), (317, 63, 199, 526), (148, 527, 147, 2), (4, 307, 527, 148), (307, 53, 188, 527), (287, 528, 178, 34), (143, 407, 528, 287), (407, 33, 146, 528)])
_uv = me_plane_001.uv_layers.new(name='UVMap')
_uv.uv.foreach_set('vector', [0.6363, 0.9545, 0.6666, 0.9545, 0.6666, 0.9999, 0.6363, 0.9999, 0.03038, 0.9545, 0.06068, 0.9545, 0.06068, 0.9999, 0.03038, 0.9999, 0.09098, 0.9545, 0.1213, 0.9545, 0.1213, 0.9999, 0.09098, 0.9999, 0.1516, 0.9545, 0.1819, 0.9545, 0.1819, 0.9999, 0.1516, 0.9999, 0.2122, 0.9545, 0.2425, 0.9545, 0.2425, 0.9999, 0.2122, 0.9999, 0.2728, 0.9545, 0.3031, 0.9545, 0.3031, 0.9999, 0.2728, 0.9999, 0.3334, 0.9545, 0.3637, 0.9545, 0.3637, 0.9999, 0.3334, 0.9999, 0.394, 0.9545, 0.4243, 0.9545, 0.4243, 0.9999, 0.394, 0.9999, 0.4546, 0.9545, 0.4849, 0.9545, 0.4849, 0.9999, 0.4546, 0.9999, 0.5151, 0.9545, 0.5454, 0.9545, 0.5454, 0.9999, 0.5151, 0.9999, 0.5757, 0.9545, 0.606, 0.9545, 0.606, 0.9999, 0.5757, 0.9999, 0.03038, 0.04553, 0.06068, 0.04553, 0.06068, 0.09098, 0.03038, 0.09098, 0.03038, 0.1364, 0.06068, 0.1364, 0.06068, 0.1819, 0.03038, 0.1819, 0.03038, 0.2273, 0.06068, 0.2273, 0.06068, 0.2728, 0.03038, 0.2728, 0.03038, 0.3182, 0.06068, 0.3182, 0.06068, 0.3637, 0.03038, 0.3637, 0.03038, 0.4091, 0.06068, 0.4091, 0.06068, 0.4546, 0.03038, 0.4546, 0.03038, 0.5, 0.06068, 0.5, 0.06068, 0.5454, 0.03038, 0.5454, 0.03038, 0.5909, 0.06068, 0.5909, 0.06068, 0.6363, 0.03038, 0.6363, 0.03038, 0.6818, 0.06068, 0.6818, 0.06068, 0.7272, 0.03038, 0.7272, 0.03038, 0.7727, 0.06068, 0.7727, 0.06068, 0.8181, 0.03038, 0.8181, 0.03038, 0.8636, 0.06068, 0.8636, 0.06068, 0.909, 0.03038, 0.909, 0.09098, 0.04553, 0.1213, 0.04553, 0.1213, 0.09098, 0.09098, 0.09098, 0.09098, 0.1364, 0.1213, 0.1364, 0.1213, 0.1819, 0.09098, 0.1819, 0.09098, 0.2273, 0.1213, 0.2273, 0.1213, 0.2728, 0.09098, 0.2728, 0.09098, 0.3182, 0.1213, 0.3182, 0.1213, 0.3637, 0.09098, 0.3637, 0.09098, 0.4091, 0.1213, 0.4091, 0.1213, 0.4546, 0.09098, 0.4546, 0.09098, 0.5, 0.1213, 0.5, 0.1213, 0.5454, 0.09098, 0.5454, 0.09098, 0.5909, 0.1213, 0.5909, 0.1213, 0.6363, 0.09098, 0.6363, 0.09098, 0.6818, 0.1213, 0.6818, 0.1213, 0.7272, 0.09098, 0.7272, 0.09098, 0.7727, 0.1213, 0.7727, 0.1213, 0.8181, 0.09098, 0.8181, 0.09098, 0.8636, 0.1213, 0.8636, 0.1213, 0.909, 0.09098, 0.909, 0.1516, 0.04553, 0.1819, 0.04553, 0.1819, 0.09098, 0.1516, 0.09098, 0.1516, 0.1364, 0.1819, 0.1364, 0.1819, 0.1819, 0.1516, 0.1819, 0.1516, 0.2273, 0.1819, 0.2273, 0.1819, 0.2728, 0.1516, 0.2728, 0.1516, 0.3182, 0.1819, 0.3182, 0.1819, 0.3637, 0.1516, 0.3637, 0.1516, 0.4091, 0.1819, 0.4091, 0.1819, 0.4546, 0.1516, 0.4546, 0.1516, 0.5, 0.1819, 0.5, 0.1819, 0.5454, 0.1516, 0.5454, 0.1516, 0.5909, 0.1819, 0.5909, 0.1819, 0.6363, 0.1516, 0.6363, 0.1516, 0.6818, 0.1819, 0.6818, 0.1819, 0.7272, 0.1516, 0.7272, 0.1516, 0.7727, 0.1819, 0.7727, 0.1819, 0.8181, 0.1516, 0.8181, 0.1516, 0.8636, 0.1819, 0.8636, 0.1819, 0.909, 0.1516, 0.909, 0.2122, 0.04553, 0.2425, 0.04553, 0.2425, 0.09098, 0.2122, 0.09098, 0.2122, 0.1364, 0.2425, 0.1364, 0.2425, 0.1819, 0.2122, 0.1819, 0.2122, 0.2273, 0.2425, 0.2273, 0.2425, 0.2728, 0.2122, 0.2728, 0.2122, 0.3182, 0.2425, 0.3182, 0.2425, 0.3637, 0.2122, 0.3637, 0.2122, 0.4091, 0.2425, 0.4091, 0.2425, 0.4546, 0.2122, 0.4546, 0.2122, 0.5, 0.2425, 0.5, 0.2425, 0.5454, 0.2122, 0.5454, 0.2122, 0.5909, 0.2425, 0.5909, 0.2425, 0.6363, 0.2122, 0.6363, 0.2122, 0.6818, 0.2425, 0.6818, 0.2425, 0.7272, 0.2122, 0.7272, 0.2122, 0.7727, 0.2425, 0.7727, 0.2425, 0.8181, 0.2122, 0.8181, 0.2122, 0.8636, 0.2425, 0.8636, 0.2425, 0.909, 0.2122, 0.909, 0.2728, 0.04553, 0.3031, 0.04553, 0.3031, 0.09098, 0.2728, 0.09098, 0.2728, 0.1364, 0.3031, 0.1364, 0.3031, 0.1819, 0.2728, 0.1819, 0.2728, 0.2273, 0.3031, 0.2273, 0.3031, 0.2728, 0.2728, 0.2728, 0.2728, 0.3182, 0.3031, 0.3182, 0.3031, 0.3637, 0.2728, 0.3637, 0.2728, 0.4091, 0.3031, 0.4091, 0.3031, 0.4546, 0.2728, 0.4546, 0.2728, 0.5, 0.3031, 0.5, 0.3031, 0.5454, 0.2728, 0.5454, 0.2728, 0.5909, 0.3031, 0.5909, 0.3031, 0.6363, 0.2728, 0.6363, 0.2728, 0.6818, 0.3031, 0.6818, 0.3031, 0.7272, 0.2728, 0.7272, 0.2728, 0.7727, 0.3031, 0.7727, 0.3031, 0.8181, 0.2728, 0.8181, 0.2728, 0.8636, 0.3031, 0.8636, 0.3031, 0.909, 0.2728, 0.909, 0.3334, 0.04553, 0.3637, 0.04553, 0.3637, 0.09098, 0.3334, 0.09098, 0.3334, 0.1364, 0.3637, 0.1364, 0.3637, 0.1819, 0.3334, 0.1819, 0.3334, 0.2273, 0.3637, 0.2273, 0.3637, 0.2728, 0.3334, 0.2728, 0.3334, 0.3182, 0.3637, 0.3182, 0.3637, 0.3637, 0.3334, 0.3637, 0.3334, 0.4091, 0.3637, 0.4091, 0.3637, 0.4546, 0.3334, 0.4546, 0.3334, 0.5, 0.3637, 0.5, 0.3637, 0.5454, 0.3334, 0.5454, 0.3334, 0.5909, 0.3637, 0.5909, 0.3637, 0.6363, 0.3334, 0.6363, 0.3334, 0.6818, 0.3637, 0.6818, 0.3637, 0.7272, 0.3334, 0.7272, 0.3334, 0.7727, 0.3637, 0.7727, 0.3637, 0.8181, 0.3334, 0.8181, 0.3334, 0.8636, 0.3637, 0.8636, 0.3637, 0.909, 0.3334, 0.909, 0.394, 0.04553, 0.4243, 0.04553, 0.4243, 0.09098, 0.394, 0.09098, 0.394, 0.1364, 0.4243, 0.1364, 0.4243, 0.1819, 0.394, 0.1819, 0.394, 0.2273, 0.4243, 0.2273, 0.4243, 0.2728, 0.394, 0.2728, 0.394, 0.3182, 0.4243, 0.3182, 0.4243, 0.3637, 0.394, 0.3637, 0.394, 0.4091, 0.4243, 0.4091, 0.4243, 0.4546, 0.394, 0.4546, 0.394, 0.5, 0.4243, 0.5, 0.4243, 0.5454, 0.394, 0.5454, 0.394, 0.5909, 0.4243, 0.5909, 0.4243, 0.6363, 0.394, 0.6363, 0.394, 0.6818, 0.4243, 0.6818, 0.4243, 0.7272, 0.394, 0.7272, 0.394, 0.7727, 0.4243, 0.7727, 0.4243, 0.8181, 0.394, 0.8181, 0.394, 0.8636, 0.4243, 0.8636, 0.4243, 0.909, 0.394, 0.909, 0.4546, 0.04553, 0.4849, 0.04553, 0.4849, 0.09098, 0.4546, 0.09098, 0.4546, 0.1364, 0.4849, 0.1364, 0.4849, 0.1819, 0.4546, 0.1819, 0.4546, 0.2273, 0.4849, 0.2273, 0.4849, 0.2728, 0.4546, 0.2728, 0.4546, 0.3182, 0.4849, 0.3182, 0.4849, 0.3637, 0.4546, 0.3637, 0.4546, 0.4091, 0.4849, 0.4091, 0.4849, 0.4546, 0.4546, 0.4546, 0.4546, 0.5, 0.4849, 0.5, 0.4849, 0.5454, 0.4546, 0.5454, 0.4546, 0.5909, 0.4849, 0.5909, 0.4849, 0.6363, 0.4546, 0.6363, 0.4546, 0.6818, 0.4849, 0.6818, 0.4849, 0.7272, 0.4546, 0.7272, 0.4546, 0.7727, 0.4849, 0.7727, 0.4849, 0.8181, 0.4546, 0.8181, 0.4546, 0.8636, 0.4849, 0.8636, 0.4849, 0.909, 0.4546, 0.909, 0.5151, 0.04553, 0.5454, 0.04553, 0.5454, 0.09098, 0.5151, 0.09098, 0.5151, 0.1364, 0.5454, 0.1364, 0.5454, 0.1819, 0.5151, 0.1819, 0.5151, 0.2273, 0.5454, 0.2273, 0.5454, 0.2728, 0.5151, 0.2728, 0.5151, 0.3182, 0.5454, 0.3182, 0.5454, 0.3637, 0.5151, 0.3637, 0.5151, 0.4091, 0.5454, 0.4091, 0.5454, 0.4546, 0.5151, 0.4546, 0.5151, 0.5, 0.5454, 0.5, 0.5454, 0.5454, 0.5151, 0.5454, 0.5151, 0.5909, 0.5454, 0.5909, 0.5454, 0.6363, 0.5151, 0.6363, 0.5151, 0.6818, 0.5454, 0.6818, 0.5454, 0.7272, 0.5151, 0.7272, 0.5151, 0.7727, 0.5454, 0.7727, 0.5454, 0.8181, 0.5151, 0.8181, 0.5151, 0.8636, 0.5454, 0.8636, 0.5454, 0.909, 0.5151, 0.909, 0.5757, 0.04553, 0.606, 0.04553, 0.606, 0.09098, 0.5757, 0.09098, 0.5757, 0.1364, 0.606, 0.1364, 0.606, 0.1819, 0.5757, 0.1819, 0.5757, 0.2273, 0.606, 0.2273, 0.606, 0.2728, 0.5757, 0.2728, 0.5757, 0.3182, 0.606, 0.3182, 0.606, 0.3637, 0.5757, 0.3637, 0.5757, 0.4091, 0.606, 0.4091, 0.606, 0.4546, 0.5757, 0.4546, 0.5757, 0.5, 0.606, 0.5, 0.606, 0.5454, 0.5757, 0.5454, 0.5757, 0.5909, 0.606, 0.5909, 0.606, 0.6363, 0.5757, 0.6363, 0.5757, 0.6818, 0.606, 0.6818, 0.606, 0.7272, 0.5757, 0.7272, 0.5757, 0.7727, 0.606, 0.7727, 0.606, 0.8181, 0.5757, 0.8181, 0.5757, 0.8636, 0.606, 0.8636, 0.606, 0.909, 0.5757, 0.909, 0.6363, 0.04553, 0.6666, 0.04553, 0.6666, 0.09098, 0.6363, 0.09098, 0.6363, 0.1364, 0.6666, 0.1364, 0.6666, 0.1819, 0.6363, 0.1819, 0.6363, 0.2273, 0.6666, 0.2273, 0.6666, 0.2728, 0.6363, 0.2728, 0.6363, 0.3182, 0.6666, 0.3182, 0.6666, 0.3637, 0.6363, 0.3637, 0.6363, 0.4091, 0.6666, 0.4091, 0.6666, 0.4546, 0.6363, 0.4546, 0.6363, 0.5, 0.6666, 0.5, 0.6666, 0.5454, 0.6363, 0.5454, 0.6363, 0.5909, 0.6666, 0.5909, 0.6666, 0.6363, 0.6363, 0.6363, 0.6363, 0.6818, 0.6666, 0.6818, 0.6666, 0.7272, 0.6363, 0.7272, 0.6363, 0.7727, 0.6666, 0.7727, 0.6666, 0.8181, 0.6363, 0.8181, 0.6363, 0.8636, 0.6666, 0.8636, 0.6666, 0.909, 0.6363, 0.909, 0.606, 0.8636, 0.6363, 0.8636, 0.6363, 0.909, 0.606, 0.909, 0.606, 0.8181, 0.6363, 0.8181, 0.6363, 0.8636, 0.606, 0.8636, 0.6363, 0.8181, 0.6666, 0.8181, 0.6666, 0.8636, 0.6363, 0.8636, 0.606, 0.7727, 0.6363, 0.7727, 0.6363, 0.8181, 0.606, 0.8181, 0.606, 0.7272, 0.6363, 0.7272, 0.6363, 0.7727, 0.606, 0.7727, 0.6363, 0.7272, 0.6666, 0.7272, 0.6666, 0.7727, 0.6363, 0.7727, 0.606, 0.6818, 0.6363, 0.6818, 0.6363, 0.7272, 0.606, 0.7272, 0.606, 0.6363, 0.6363, 0.6363, 0.6363, 0.6818, 0.606, 0.6818, 0.6363, 0.6363, 0.6666, 0.6363, 0.6666, 0.6818, 0.6363, 0.6818, 0.606, 0.5909, 0.6363, 0.5909, 0.6363, 0.6363, 0.606, 0.6363, 0.606, 0.5454, 0.6363, 0.5454, 0.6363, 0.5909, 0.606, 0.5909, 0.6363, 0.5454, 0.6666, 0.5454, 0.6666, 0.5909, 0.6363, 0.5909, 0.606, 0.5, 0.6363, 0.5, 0.6363, 0.5454, 0.606, 0.5454, 0.606, 0.4546, 0.6363, 0.4546, 0.6363, 0.5, 0.606, 0.5, 0.6363, 0.4546, 0.6666, 0.4546, 0.6666, 0.5, 0.6363, 0.5, 0.606, 0.4091, 0.6363, 0.4091, 0.6363, 0.4546, 0.606, 0.4546, 0.606, 0.3637, 0.6363, 0.3637, 0.6363, 0.4091, 0.606, 0.4091, 0.6363, 0.3637, 0.6666, 0.3637, 0.6666, 0.4091, 0.6363, 0.4091, 0.606, 0.3182, 0.6363, 0.3182, 0.6363, 0.3637, 0.606, 0.3637, 0.606, 0.2728, 0.6363, 0.2728, 0.6363, 0.3182, 0.606, 0.3182, 0.6363, 0.2728, 0.6666, 0.2728, 0.6666, 0.3182, 0.6363, 0.3182, 0.606, 0.2273, 0.6363, 0.2273, 0.6363, 0.2728, 0.606, 0.2728, 0.606, 0.1819, 0.6363, 0.1819, 0.6363, 0.2273, 0.606, 0.2273, 0.6363, 0.1819, 0.6666, 0.1819, 0.6666, 0.2273, 0.6363, 0.2273, 0.606, 0.1364, 0.6363, 0.1364, 0.6363, 0.1819, 0.606, 0.1819, 0.606, 0.09098, 0.6363, 0.09098, 0.6363, 0.1364, 0.606, 0.1364, 0.6363, 0.09098, 0.6666, 0.09098, 0.6666, 0.1364, 0.6363, 0.1364, 0.606, 0.04553, 0.6363, 0.04553, 0.6363, 0.09098, 0.606, 0.09098, 0.606, 8.186e-05, 0.6363, 8.177e-05, 0.6363, 0.04553, 0.606, 0.04553, 0.6363, 8.177e-05, 0.6666, 8.164e-05, 0.6666, 0.04553, 0.6363, 0.04553, 0.5454, 0.8636, 0.5757, 0.8636, 0.5757, 0.909, 0.5454, 0.909, 0.5454, 0.8181, 0.5757, 0.8181, 0.5757, 0.8636, 0.5454, 0.8636, 0.5757, 0.8181, 0.606, 0.8181, 0.606, 0.8636, 0.5757, 0.8636, 0.5454, 0.7727, 0.5757, 0.7727, 0.5757, 0.8181, 0.5454, 0.8181, 0.5454, 0.7272, 0.5757, 0.7272, 0.5757, 0.7727, 0.5454, 0.7727, 0.5757, 0.7272, 0.606, 0.7272, 0.606, 0.7727, 0.5757, 0.7727, 0.5454, 0.6818, 0.5757, 0.6818, 0.5757, 0.7272, 0.5454, 0.7272, 0.5454, 0.6363, 0.5757, 0.6363, 0.5757, 0.6818, 0.5454, 0.6818, 0.5757, 0.6363, 0.606, 0.6363, 0.606, 0.6818, 0.5757, 0.6818, 0.5454, 0.5909, 0.5757, 0.5909, 0.5757, 0.6363, 0.5454, 0.6363, 0.5454, 0.5454, 0.5757, 0.5454, 0.5757, 0.5909, 0.5454, 0.5909, 0.5757, 0.5454, 0.606, 0.5454, 0.606, 0.5909, 0.5757, 0.5909, 0.5454, 0.5, 0.5757, 0.5, 0.5757, 0.5454, 0.5454, 0.5454, 0.5454, 0.4546, 0.5757, 0.4546, 0.5757, 0.5, 0.5454, 0.5, 0.5757, 0.4546, 0.606, 0.4546, 0.606, 0.5, 0.5757, 0.5, 0.5454, 0.4091, 0.5757, 0.4091, 0.5757, 0.4546, 0.5454, 0.4546, 0.5454, 0.3637, 0.5757, 0.3637, 0.5757, 0.4091, 0.5454, 0.4091, 0.5757, 0.3637, 0.606, 0.3637, 0.606, 0.4091, 0.5757, 0.4091, 0.5454, 0.3182, 0.5757, 0.3182, 0.5757, 0.3637, 0.5454, 0.3637, 0.5454, 0.2728, 0.5757, 0.2728, 0.5757, 0.3182, 0.5454, 0.3182, 0.5757, 0.2728, 0.606, 0.2728, 0.606, 0.3182, 0.5757, 0.3182, 0.5454, 0.2273, 0.5757, 0.2273, 0.5757, 0.2728, 0.5454, 0.2728, 0.5454, 0.1819, 0.5757, 0.1819, 0.5757, 0.2273, 0.5454, 0.2273, 0.5757, 0.1819, 0.606, 0.1819, 0.606, 0.2273, 0.5757, 0.2273, 0.5454, 0.1364, 0.5757, 0.1364, 0.5757, 0.1819, 0.5454, 0.1819, 0.5454, 0.09098, 0.5757, 0.09098, 0.5757, 0.1364, 0.5454, 0.1364, 0.5757, 0.09098, 0.606, 0.09098, 0.606, 0.1364, 0.5757, 0.1364, 0.5454, 0.04553, 0.5757, 0.04553, 0.5757, 0.09098, 0.5454, 0.09098, 0.5454, 8.217e-05, 0.5757, 8.204e-05, 0.5757, 0.04553, 0.5454, 0.04553, 0.5757, 8.204e-05, 0.606, 8.186e-05, 0.606, 0.04553, 0.5757, 0.04553, 0.4849, 0.8636, 0.5151, 0.8636, 0.5151, 0.909, 0.4849, 0.909, 0.4849, 0.8181, 0.5151, 0.8181, 0.5151, 0.8636, 0.4849, 0.8636, 0.5151, 0.8181, 0.5454, 0.8181, 0.5454, 0.8636, 0.5151, 0.8636, 0.4849, 0.7727, 0.5151, 0.7727, 0.5151, 0.8181, 0.4849, 0.8181, 0.4849, 0.7272, 0.5151, 0.7272, 0.5151, 0.7727, 0.4849, 0.7727, 0.5151, 0.7272, 0.5454, 0.7272, 0.5454, 0.7727, 0.5151, 0.7727, 0.4849, 0.6818, 0.5151, 0.6818, 0.5151, 0.7272, 0.4849, 0.7272, 0.4849, 0.6363, 0.5151, 0.6363, 0.5151, 0.6818, 0.4849, 0.6818, 0.5151, 0.6363, 0.5454, 0.6363, 0.5454, 0.6818, 0.5151, 0.6818, 0.4849, 0.5909, 0.5151, 0.5909, 0.5151, 0.6363, 0.4849, 0.6363, 0.4849, 0.5454, 0.5151, 0.5454, 0.5151, 0.5909, 0.4849, 0.5909, 0.5151, 0.5454, 0.5454, 0.5454, 0.5454, 0.5909, 0.5151, 0.5909, 0.4849, 0.5, 0.5151, 0.5, 0.5151, 0.5454, 0.4849, 0.5454, 0.4849, 0.4546, 0.5151, 0.4546, 0.5151, 0.5, 0.4849, 0.5, 0.5151, 0.4546, 0.5454, 0.4546, 0.5454, 0.5, 0.5151, 0.5, 0.4849, 0.4091, 0.5151, 0.4091, 0.5151, 0.4546, 0.4849, 0.4546, 0.4849, 0.3637, 0.5151, 0.3637, 0.5151, 0.4091, 0.4849, 0.4091, 0.5151, 0.3637, 0.5454, 0.3637, 0.5454, 0.4091, 0.5151, 0.4091, 0.4849, 0.3182, 0.5151, 0.3182, 0.5151, 0.3637, 0.4849, 0.3637, 0.4849, 0.2728, 0.5151, 0.2728, 0.5151, 0.3182, 0.4849, 0.3182, 0.5151, 0.2728, 0.5454, 0.2728, 0.5454, 0.3182, 0.5151, 0.3182, 0.4849, 0.2273, 0.5151, 0.2273, 0.5151, 0.2728, 0.4849, 0.2728, 0.4849, 0.1819, 0.5151, 0.1819, 0.5151, 0.2273, 0.4849, 0.2273, 0.5151, 0.1819, 0.5454, 0.1819, 0.5454, 0.2273, 0.5151, 0.2273, 0.4849, 0.1364, 0.5151, 0.1364, 0.5151, 0.1819, 0.4849, 0.1819, 0.4849, 0.09098, 0.5151, 0.09098, 0.5151, 0.1364, 0.4849, 0.1364, 0.5151, 0.09098, 0.5454, 0.09098, 0.5454, 0.1364, 0.5151, 0.1364, 0.4849, 0.04553, 0.5151, 0.04553, 0.5151, 0.09098, 0.4849, 0.09098, 0.4849, 8.249e-05, 0.5151, 8.226e-05, 0.5151, 0.04553, 0.4849, 0.04553, 0.5151, 8.226e-05, 0.5454, 8.217e-05, 0.5454, 0.04553, 0.5151, 0.04553, 0.4243, 0.8636, 0.4546, 0.8636, 0.4546, 0.909, 0.4243, 0.909, 0.4243, 0.8181, 0.4546, 0.8181, 0.4546, 0.8636, 0.4243, 0.8636, 0.4546, 0.8181, 0.4849, 0.8181, 0.4849, 0.8636, 0.4546, 0.8636, 0.4243, 0.7727, 0.4546, 0.7727, 0.4546, 0.8181, 0.4243, 0.8181, 0.4243, 0.7272, 0.4546, 0.7272, 0.4546, 0.7727, 0.4243, 0.7727, 0.4546, 0.7272, 0.4849, 0.7272, 0.4849, 0.7727, 0.4546, 0.7727, 0.4243, 0.6818, 0.4546, 0.6818, 0.4546, 0.7272, 0.4243, 0.7272, 0.4243, 0.6363, 0.4546, 0.6363, 0.4546, 0.6818, 0.4243, 0.6818, 0.4546, 0.6363, 0.4849, 0.6363, 0.4849, 0.6818, 0.4546, 0.6818, 0.4243, 0.5909, 0.4546, 0.5909, 0.4546, 0.6363, 0.4243, 0.6363, 0.4243, 0.5454, 0.4546, 0.5454, 0.4546, 0.5909, 0.4243, 0.5909, 0.4546, 0.5454, 0.4849, 0.5454, 0.4849, 0.5909, 0.4546, 0.5909, 0.4243, 0.5, 0.4546, 0.5, 0.4546, 0.5454, 0.4243, 0.5454, 0.4243, 0.4546, 0.4546, 0.4546, 0.4546, 0.5, 0.4243, 0.5, 0.4546, 0.4546, 0.4849, 0.4546, 0.4849, 0.5, 0.4546, 0.5, 0.4243, 0.4091, 0.4546, 0.4091, 0.4546, 0.4546, 0.4243, 0.4546, 0.4243, 0.3637, 0.4546, 0.3637, 0.4546, 0.4091, 0.4243, 0.4091, 0.4546, 0.3637, 0.4849, 0.3637, 0.4849, 0.4091, 0.4546, 0.4091, 0.4243, 0.3182, 0.4546, 0.3182, 0.4546, 0.3637, 0.4243, 0.3637, 0.4243, 0.2728, 0.4546, 0.2728, 0.4546, 0.3182, 0.4243, 0.3182, 0.4546, 0.2728, 0.4849, 0.2728, 0.4849, 0.3182, 0.4546, 0.3182, 0.4243, 0.2273, 0.4546, 0.2273, 0.4546, 0.2728, 0.4243, 0.2728, 0.4243, 0.1819, 0.4546, 0.1819, 0.4546, 0.2273, 0.4243, 0.2273, 0.4546, 0.1819, 0.4849, 0.1819, 0.4849, 0.2273, 0.4546, 0.2273, 0.4243, 0.1364, 0.4546, 0.1364, 0.4546, 0.1819, 0.4243, 0.1819, 0.4243, 0.09098, 0.4546, 0.09098, 0.4546, 0.1364, 0.4243, 0.1364, 0.4546, 0.09098, 0.4849, 0.09098, 0.4849, 0.1364, 0.4546, 0.1364, 0.4243, 0.04553, 0.4546, 0.04553, 0.4546, 0.09098, 0.4243, 0.09098, 0.4243, 8.284e-05, 0.4546, 8.266e-05, 0.4546, 0.04553, 0.4243, 0.04553, 0.4546, 8.266e-05, 0.4849, 8.249e-05, 0.4849, 0.04553, 0.4546, 0.04553, 0.3637, 0.8636, 0.394, 0.8636, 0.394, 0.909, 0.3637, 0.909, 0.3637, 0.8181, 0.394, 0.8181, 0.394, 0.8636, 0.3637, 0.8636, 0.394, 0.8181, 0.4243, 0.8181, 0.4243, 0.8636, 0.394, 0.8636, 0.3637, 0.7727, 0.394, 0.7727, 0.394, 0.8181, 0.3637, 0.8181, 0.3637, 0.7272, 0.394, 0.7272, 0.394, 0.7727, 0.3637, 0.7727, 0.394, 0.7272, 0.4243, 0.7272, 0.4243, 0.7727, 0.394, 0.7727, 0.3637, 0.6818, 0.394, 0.6818, 0.394, 0.7272, 0.3637, 0.7272, 0.3637, 0.6363, 0.394, 0.6363, 0.394, 0.6818, 0.3637, 0.6818, 0.394, 0.6363, 0.4243, 0.6363, 0.4243, 0.6818, 0.394, 0.6818, 0.3637, 0.5909, 0.394, 0.5909, 0.394, 0.6363, 0.3637, 0.6363, 0.3637, 0.5454, 0.394, 0.5454, 0.394, 0.5909, 0.3637, 0.5909, 0.394, 0.5454, 0.4243, 0.5454, 0.4243, 0.5909, 0.394, 0.5909, 0.3637, 0.5, 0.394, 0.5, 0.394, 0.5454, 0.3637, 0.5454, 0.3637, 0.4546, 0.394, 0.4546, 0.394, 0.5, 0.3637, 0.5, 0.394, 0.4546, 0.4243, 0.4546, 0.4243, 0.5, 0.394, 0.5, 0.3637, 0.4091, 0.394, 0.4091, 0.394, 0.4546, 0.3637, 0.4546, 0.3637, 0.3637, 0.394, 0.3637, 0.394, 0.4091, 0.3637, 0.4091, 0.394, 0.3637, 0.4243, 0.3637, 0.4243, 0.4091, 0.394, 0.4091, 0.3637, 0.3182, 0.394, 0.3182, 0.394, 0.3637, 0.3637, 0.3637, 0.3637, 0.2728, 0.394, 0.2728, 0.394, 0.3182, 0.3637, 0.3182, 0.394, 0.2728, 0.4243, 0.2728, 0.4243, 0.3182, 0.394, 0.3182, 0.3637, 0.2273, 0.394, 0.2273, 0.394, 0.2728, 0.3637, 0.2728, 0.3637, 0.1819, 0.394, 0.1819, 0.394, 0.2273, 0.3637, 0.2273, 0.394, 0.1819, 0.4243, 0.1819, 0.4243, 0.2273, 0.394, 0.2273, 0.3637, 0.1364, 0.394, 0.1364, 0.394, 0.1819, 0.3637, 0.1819, 0.3637, 0.09098, 0.394, 0.09098, 0.394, 0.1364, 0.3637, 0.1364, 0.394, 0.09098, 0.4243, 0.09098, 0.4243, 0.1364, 0.394, 0.1364, 0.3637, 0.04553, 0.394, 0.04553, 0.394, 0.09098, 0.3637, 0.09098, 0.3637, 8.32e-05, 0.394, 8.298e-05, 0.394, 0.04553, 0.3637, 0.04553, 0.394, 8.298e-05, 0.4243, 8.284e-05, 0.4243, 0.04553, 0.394, 0.04553, 0.3031, 0.8636, 0.3334, 0.8636, 0.3334, 0.909, 0.3031, 0.909, 0.3031, 0.8181, 0.3334, 0.8181, 0.3334, 0.8636, 0.3031, 0.8636, 0.3334, 0.8181, 0.3637, 0.8181, 0.3637, 0.8636, 0.3334, 0.8636, 0.3031, 0.7727, 0.3334, 0.7727, 0.3334, 0.8181, 0.3031, 0.8181, 0.3031, 0.7272, 0.3334, 0.7272, 0.3334, 0.7727, 0.3031, 0.7727, 0.3334, 0.7272, 0.3637, 0.7272, 0.3637, 0.7727, 0.3334, 0.7727, 0.3031, 0.6818, 0.3334, 0.6818, 0.3334, 0.7272, 0.3031, 0.7272, 0.3031, 0.6363, 0.3334, 0.6363, 0.3334, 0.6818, 0.3031, 0.6818, 0.3334, 0.6363, 0.3637, 0.6363, 0.3637, 0.6818, 0.3334, 0.6818, 0.3031, 0.5909, 0.3334, 0.5909, 0.3334, 0.6363, 0.3031, 0.6363, 0.3031, 0.5454, 0.3334, 0.5454, 0.3334, 0.5909, 0.3031, 0.5909, 0.3334, 0.5454, 0.3637, 0.5454, 0.3637, 0.5909, 0.3334, 0.5909, 0.3031, 0.5, 0.3334, 0.5, 0.3334, 0.5454, 0.3031, 0.5454, 0.3031, 0.4546, 0.3334, 0.4546, 0.3334, 0.5, 0.3031, 0.5, 0.3334, 0.4546, 0.3637, 0.4546, 0.3637, 0.5, 0.3334, 0.5, 0.3031, 0.4091, 0.3334, 0.4091, 0.3334, 0.4546, 0.3031, 0.4546, 0.3031, 0.3637, 0.3334, 0.3637, 0.3334, 0.4091, 0.3031, 0.4091, 0.3334, 0.3637, 0.3637, 0.3637, 0.3637, 0.4091, 0.3334, 0.4091, 0.3031, 0.3182, 0.3334, 0.3182, 0.3334, 0.3637, 0.3031, 0.3637, 0.3031, 0.2728, 0.3334, 0.2728, 0.3334, 0.3182, 0.3031, 0.3182, 0.3334, 0.2728, 0.3637, 0.2728, 0.3637, 0.3182, 0.3334, 0.3182, 0.3031, 0.2273, 0.3334, 0.2273, 0.3334, 0.2728, 0.3031, 0.2728, 0.3031, 0.1819, 0.3334, 0.1819, 0.3334, 0.2273, 0.3031, 0.2273, 0.3334, 0.1819, 0.3637, 0.1819, 0.3637, 0.2273, 0.3334, 0.2273, 0.3031, 0.1364, 0.3334, 0.1364, 0.3334, 0.1819, 0.3031, 0.1819, 0.3031, 0.09098, 0.3334, 0.09098, 0.3334, 0.1364, 0.3031, 0.1364, 0.3334, 0.09098, 0.3637, 0.09098, 0.3637, 0.1364, 0.3334, 0.1364, 0.3031, 0.04553, 0.3334, 0.04553, 0.3334, 0.09098, 0.3031, 0.09098, 0.3031, 8.36e-05, 0.3334, 8.338e-05, 0.3334, 0.04553, 0.3031, 0.04553, 0.3334, 8.338e-05, 0.3637, 8.32e-05, 0.3637, 0.04553, 0.3334, 0.04553, 0.2425, 0.8636, 0.2728, 0.8636, 0.2728, 0.909, 0.2425, 0.909, 0.2425, 0.8181, 0.2728, 0.8181, 0.2728, 0.8636, 0.2425, 0.8636, 0.2728, 0.8181, 0.3031, 0.8181, 0.3031, 0.8636, 0.2728, 0.8636, 0.2425, 0.7727, 0.2728, 0.7727, 0.2728, 0.8181, 0.2425, 0.8181, 0.2425, 0.7272, 0.2728, 0.7272, 0.2728, 0.7727, 0.2425, 0.7727, 0.2728, 0.7272, 0.3031, 0.7272, 0.3031, 0.7727, 0.2728, 0.7727, 0.2425, 0.6818, 0.2728, 0.6818, 0.2728, 0.7272, 0.2425, 0.7272, 0.2425, 0.6363, 0.2728, 0.6363, 0.2728, 0.6818, 0.2425, 0.6818, 0.2728, 0.6363, 0.3031, 0.6363, 0.3031, 0.6818, 0.2728, 0.6818, 0.2425, 0.5909, 0.2728, 0.5909, 0.2728, 0.6363, 0.2425, 0.6363, 0.2425, 0.5454, 0.2728, 0.5454, 0.2728, 0.5909, 0.2425, 0.5909, 0.2728, 0.5454, 0.3031, 0.5454, 0.3031, 0.5909, 0.2728, 0.5909, 0.2425, 0.5, 0.2728, 0.5, 0.2728, 0.5454, 0.2425, 0.5454, 0.2425, 0.4546, 0.2728, 0.4546, 0.2728, 0.5, 0.2425, 0.5, 0.2728, 0.4546, 0.3031, 0.4546, 0.3031, 0.5, 0.2728, 0.5, 0.2425, 0.4091, 0.2728, 0.4091, 0.2728, 0.4546, 0.2425, 0.4546, 0.2425, 0.3637, 0.2728, 0.3637, 0.2728, 0.4091, 0.2425, 0.4091, 0.2728, 0.3637, 0.3031, 0.3637, 0.3031, 0.4091, 0.2728, 0.4091, 0.2425, 0.3182, 0.2728, 0.3182, 0.2728, 0.3637, 0.2425, 0.3637, 0.2425, 0.2728, 0.2728, 0.2728, 0.2728, 0.3182, 0.2425, 0.3182, 0.2728, 0.2728, 0.3031, 0.2728, 0.3031, 0.3182, 0.2728, 0.3182, 0.2425, 0.2273, 0.2728, 0.2273, 0.2728, 0.2728, 0.2425, 0.2728, 0.2425, 0.1819, 0.2728, 0.1819, 0.2728, 0.2273, 0.2425, 0.2273, 0.2728, 0.1819, 0.3031, 0.1819, 0.3031, 0.2273, 0.2728, 0.2273, 0.2425, 0.1364, 0.2728, 0.1364, 0.2728, 0.1819, 0.2425, 0.1819, 0.2425, 0.09098, 0.2728, 0.09098, 0.2728, 0.1364, 0.2425, 0.1364, 0.2728, 0.09098, 0.3031, 0.09098, 0.3031, 0.1364, 0.2728, 0.1364, 0.2425, 0.04553, 0.2728, 0.04553, 0.2728, 0.09098, 0.2425, 0.09098, 0.2425, 8.409e-05, 0.2728, 8.387e-05, 0.2728, 0.04553, 0.2425, 0.04553, 0.2728, 8.387e-05, 0.3031, 8.36e-05, 0.3031, 0.04553, 0.2728, 0.04553, 0.1819, 0.8636, 0.2122, 0.8636, 0.2122, 0.909, 0.1819, 0.909, 0.1819, 0.8181, 0.2122, 0.8181, 0.2122, 0.8636, 0.1819, 0.8636, 0.2122, 0.8181, 0.2425, 0.8181, 0.2425, 0.8636, 0.2122, 0.8636, 0.1819, 0.7727, 0.2122, 0.7727, 0.2122, 0.8181, 0.1819, 0.8181, 0.1819, 0.7272, 0.2122, 0.7272, 0.2122, 0.7727, 0.1819, 0.7727, 0.2122, 0.7272, 0.2425, 0.7272, 0.2425, 0.7727, 0.2122, 0.7727, 0.1819, 0.6818, 0.2122, 0.6818, 0.2122, 0.7272, 0.1819, 0.7272, 0.1819, 0.6363, 0.2122, 0.6363, 0.2122, 0.6818, 0.1819, 0.6818, 0.2122, 0.6363, 0.2425, 0.6363, 0.2425, 0.6818, 0.2122, 0.6818, 0.1819, 0.5909, 0.2122, 0.5909, 0.2122, 0.6363, 0.1819, 0.6363, 0.1819, 0.5454, 0.2122, 0.5454, 0.2122, 0.5909, 0.1819, 0.5909, 0.2122, 0.5454, 0.2425, 0.5454, 0.2425, 0.5909, 0.2122, 0.5909, 0.1819, 0.5, 0.2122, 0.5, 0.2122, 0.5454, 0.1819, 0.5454, 0.1819, 0.4546, 0.2122, 0.4546, 0.2122, 0.5, 0.1819, 0.5, 0.2122, 0.4546, 0.2425, 0.4546, 0.2425, 0.5, 0.2122, 0.5, 0.1819, 0.4091, 0.2122, 0.4091, 0.2122, 0.4546, 0.1819, 0.4546, 0.1819, 0.3637, 0.2122, 0.3637, 0.2122, 0.4091, 0.1819, 0.4091, 0.2122, 0.3637, 0.2425, 0.3637, 0.2425, 0.4091, 0.2122, 0.4091, 0.1819, 0.3182, 0.2122, 0.3182, 0.2122, 0.3637, 0.1819, 0.3637, 0.1819, 0.2728, 0.2122, 0.2728, 0.2122, 0.3182, 0.1819, 0.3182, 0.2122, 0.2728, 0.2425, 0.2728, 0.2425, 0.3182, 0.2122, 0.3182, 0.1819, 0.2273, 0.2122, 0.2273, 0.2122, 0.2728, 0.1819, 0.2728, 0.1819, 0.1819, 0.2122, 0.1819, 0.2122, 0.2273, 0.1819, 0.2273, 0.2122, 0.1819, 0.2425, 0.1819, 0.2425, 0.2273, 0.2122, 0.2273, 0.1819, 0.1364, 0.2122, 0.1364, 0.2122, 0.1819, 0.1819, 0.1819, 0.1819, 0.09098, 0.2122, 0.09098, 0.2122, 0.1364, 0.1819, 0.1364, 0.2122, 0.09098, 0.2425, 0.09098, 0.2425, 0.1364, 0.2122, 0.1364, 0.1819, 0.04553, 0.2122, 0.04553, 0.2122, 0.09098, 0.1819, 0.09098, 0.1819, 8.459e-05, 0.2122, 8.432e-05, 0.2122, 0.04553, 0.1819, 0.04553, 0.2122, 8.432e-05, 0.2425, 8.409e-05, 0.2425, 0.04553, 0.2122, 0.04553, 0.1213, 0.8636, 0.1516, 0.8636, 0.1516, 0.909, 0.1213, 0.909, 0.1213, 0.8181, 0.1516, 0.8181, 0.1516, 0.8636, 0.1213, 0.8636, 0.1516, 0.8181, 0.1819, 0.8181, 0.1819, 0.8636, 0.1516, 0.8636, 0.1213, 0.7727, 0.1516, 0.7727, 0.1516, 0.8181, 0.1213, 0.8181, 0.1213, 0.7272, 0.1516, 0.7272, 0.1516, 0.7727, 0.1213, 0.7727, 0.1516, 0.7272, 0.1819, 0.7272, 0.1819, 0.7727, 0.1516, 0.7727, 0.1213, 0.6818, 0.1516, 0.6818, 0.1516, 0.7272, 0.1213, 0.7272, 0.1213, 0.6363, 0.1516, 0.6363, 0.1516, 0.6818, 0.1213, 0.6818, 0.1516, 0.6363, 0.1819, 0.6363, 0.1819, 0.6818, 0.1516, 0.6818, 0.1213, 0.5909, 0.1516, 0.5909, 0.1516, 0.6363, 0.1213, 0.6363, 0.1213, 0.5454, 0.1516, 0.5454, 0.1516, 0.5909, 0.1213, 0.5909, 0.1516, 0.5454, 0.1819, 0.5454, 0.1819, 0.5909, 0.1516, 0.5909, 0.1213, 0.5, 0.1516, 0.5, 0.1516, 0.5454, 0.1213, 0.5454, 0.1213, 0.4546, 0.1516, 0.4546, 0.1516, 0.5, 0.1213, 0.5, 0.1516, 0.4546, 0.1819, 0.4546, 0.1819, 0.5, 0.1516, 0.5, 0.1213, 0.4091, 0.1516, 0.4091, 0.1516, 0.4546, 0.1213, 0.4546, 0.1213, 0.3637, 0.1516, 0.3637, 0.1516, 0.4091, 0.1213, 0.4091, 0.1516, 0.3637, 0.1819, 0.3637, 0.1819, 0.4091, 0.1516, 0.4091, 0.1213, 0.3182, 0.1516, 0.3182, 0.1516, 0.3637, 0.1213, 0.3637, 0.1213, 0.2728, 0.1516, 0.2728, 0.1516, 0.3182, 0.1213, 0.3182, 0.1516, 0.2728, 0.1819, 0.2728, 0.1819, 0.3182, 0.1516, 0.3182, 0.1213, 0.2273, 0.1516, 0.2273, 0.1516, 0.2728, 0.1213, 0.2728, 0.1213, 0.1819, 0.1516, 0.1819, 0.1516, 0.2273, 0.1213, 0.2273, 0.1516, 0.1819, 0.1819, 0.1819, 0.1819, 0.2273, 0.1516, 0.2273, 0.1213, 0.1364, 0.1516, 0.1364, 0.1516, 0.1819, 0.1213, 0.1819, 0.1213, 0.09098, 0.1516, 0.09098, 0.1516, 0.1364, 0.1213, 0.1364, 0.1516, 0.09098, 0.1819, 0.09098, 0.1819, 0.1364, 0.1516, 0.1364, 0.1213, 0.04553, 0.1516, 0.04553, 0.1516, 0.09098, 0.1213, 0.09098, 0.1213, 8.503e-05, 0.1516, 8.481e-05, 0.1516, 0.04553, 0.1213, 0.04553, 0.1516, 8.481e-05, 0.1819, 8.459e-05, 0.1819, 0.04553, 0.1516, 0.04553, 0.06068, 0.8636, 0.09098, 0.8636, 0.09098, 0.909, 0.06068, 0.909, 0.06068, 0.8181, 0.09098, 0.8181, 0.09098, 0.8636, 0.06068, 0.8636, 0.09098, 0.8181, 0.1213, 0.8181, 0.1213, 0.8636, 0.09098, 0.8636, 0.06068, 0.7727, 0.09098, 0.7727, 0.09098, 0.8181, 0.06068, 0.8181, 0.06068, 0.7272, 0.09098, 0.7272, 0.09098, 0.7727, 0.06068, 0.7727, 0.09098, 0.7272, 0.1213, 0.7272, 0.1213, 0.7727, 0.09098, 0.7727, 0.06068, 0.6818, 0.09098, 0.6818, 0.09098, 0.7272, 0.06068, 0.7272, 0.06068, 0.6363, 0.09098, 0.6363, 0.09098, 0.6818, 0.06068, 0.6818, 0.09098, 0.6363, 0.1213, 0.6363, 0.1213, 0.6818, 0.09098, 0.6818, 0.06068, 0.5909, 0.09098, 0.5909, 0.09098, 0.6363, 0.06068, 0.6363, 0.06068, 0.5454, 0.09098, 0.5454, 0.09098, 0.5909, 0.06068, 0.5909, 0.09098, 0.5454, 0.1213, 0.5454, 0.1213, 0.5909, 0.09098, 0.5909, 0.06068, 0.5, 0.09098, 0.5, 0.09098, 0.5454, 0.06068, 0.5454, 0.06068, 0.4546, 0.09098, 0.4546, 0.09098, 0.5, 0.06068, 0.5, 0.09098, 0.4546, 0.1213, 0.4546, 0.1213, 0.5, 0.09098, 0.5, 0.06068, 0.4091, 0.09098, 0.4091, 0.09098, 0.4546, 0.06068, 0.4546, 0.06068, 0.3637, 0.09098, 0.3637, 0.09098, 0.4091, 0.06068, 0.4091, 0.09098, 0.3637, 0.1213, 0.3637, 0.1213, 0.4091, 0.09098, 0.4091, 0.06068, 0.3182, 0.09098, 0.3182, 0.09098, 0.3637, 0.06068, 0.3637, 0.06068, 0.2728, 0.09098, 0.2728, 0.09098, 0.3182, 0.06068, 0.3182, 0.09098, 0.2728, 0.1213, 0.2728, 0.1213, 0.3182, 0.09098, 0.3182, 0.06068, 0.2273, 0.09098, 0.2273, 0.09098, 0.2728, 0.06068, 0.2728, 0.06068, 0.1819, 0.09098, 0.1819, 0.09098, 0.2273, 0.06068, 0.2273, 0.09098, 0.1819, 0.1213, 0.1819, 0.1213, 0.2273, 0.09098, 0.2273, 0.06068, 0.1364, 0.09098, 0.1364, 0.09098, 0.1819, 0.06068, 0.1819, 0.06068, 0.09098, 0.09098, 0.09098, 0.09098, 0.1364, 0.06068, 0.1364, 0.09098, 0.09098, 0.1213, 0.09098, 0.1213, 0.1364, 0.09098, 0.1364, 0.06068, 0.04553, 0.09098, 0.04553, 0.09098, 0.09098, 0.06068, 0.09098, 0.06068, 8.561e-05, 0.09098, 8.53e-05, 0.09098, 0.04553, 0.06068, 0.04553, 0.09098, 8.53e-05, 0.1213, 8.503e-05, 0.1213, 0.04553, 0.09098, 0.04553, 8.477e-05, 0.8636, 0.03038, 0.8636, 0.03038, 0.909, 8.49e-05, 0.909, 8.465e-05, 0.8181, 0.03038, 0.8181, 0.03038, 0.8636, 8.477e-05, 0.8636, 0.03038, 0.8181, 0.06068, 0.8181, 0.06068, 0.8636, 0.03038, 0.8636, 8.452e-05, 0.7727, 0.03038, 0.7727, 0.03038, 0.8181, 8.465e-05, 0.8181, 8.439e-05, 0.7272, 0.03038, 0.7272, 0.03038, 0.7727, 8.452e-05, 0.7727, 0.03038, 0.7272, 0.06068, 0.7272, 0.06068, 0.7727, 0.03038, 0.7727, 8.425e-05, 0.6818, 0.03038, 0.6818, 0.03038, 0.7272, 8.439e-05, 0.7272, 8.409e-05, 0.6363, 0.03038, 0.6363, 0.03038, 0.6818, 8.425e-05, 0.6818, 0.03038, 0.6363, 0.06068, 0.6363, 0.06068, 0.6818, 0.03038, 0.6818, 8.396e-05, 0.5909, 0.03038, 0.5909, 0.03038, 0.6363, 8.409e-05, 0.6363, 8.38e-05, 0.5454, 0.03038, 0.5454, 0.03038, 0.5909, 8.396e-05, 0.5909, 0.03038, 0.5454, 0.06068, 0.5454, 0.06068, 0.5909, 0.03038, 0.5909, 8.363e-05, 0.5, 0.03038, 0.5, 0.03038, 0.5454, 8.38e-05, 0.5454, 8.347e-05, 0.4546, 0.03038, 0.4546, 0.03038, 0.5, 8.363e-05, 0.5, 0.03038, 0.4546, 0.06068, 0.4546, 0.06068, 0.5, 0.03038, 0.5, 8.331e-05, 0.4091, 0.03038, 0.4091, 0.03038, 0.4546, 8.347e-05, 0.4546, 8.311e-05, 0.3637, 0.03038, 0.3637, 0.03038, 0.4091, 8.331e-05, 0.4091, 0.03038, 0.3637, 0.06068, 0.3637, 0.06068, 0.4091, 0.03038, 0.4091, 8.295e-05, 0.3182, 0.03038, 0.3182, 0.03038, 0.3637, 8.311e-05, 0.3637, 8.278e-05, 0.2728, 0.03038, 0.2728, 0.03038, 0.3182, 8.295e-05, 0.3182, 0.03038, 0.2728, 0.06068, 0.2728, 0.06068, 0.3182, 0.03038, 0.3182, 8.26e-05, 0.2273, 0.03038, 0.2273, 0.03038, 0.2728, 8.278e-05, 0.2728, 8.24e-05, 0.1819, 0.03038, 0.1819, 0.03038, 0.2273, 8.26e-05, 0.2273, 0.03038, 0.1819, 0.06068, 0.1819, 0.06068, 0.2273, 0.03038, 0.2273, 8.222e-05, 0.1364, 0.03038, 0.1364, 0.03038, 0.1819, 8.24e-05, 0.1819, 8.204e-05, 0.09098, 0.03038, 0.09098, 0.03038, 0.1364, 8.222e-05, 0.1364, 0.03038, 0.09098, 0.06068, 0.09098, 0.06068, 0.1364, 0.03038, 0.1364, 8.186e-05, 0.04553, 0.03038, 0.04553, 0.03038, 0.09098, 8.204e-05, 0.09098, 8.164e-05, 8.615e-05, 0.03038, 8.584e-05, 0.03038, 0.04553, 8.186e-05, 0.04553, 0.03038, 8.584e-05, 0.06068, 8.561e-05, 0.06068, 0.04553, 0.03038, 0.04553, 0.5454, 0.9545, 0.5757, 0.9545, 0.5757, 0.9999, 0.5454, 0.9999, 0.5454, 0.909, 0.5757, 0.909, 0.5757, 0.9545, 0.5454, 0.9545, 0.5757, 0.909, 0.606, 0.909, 0.606, 0.9545, 0.5757, 0.9545, 0.4849, 0.9545, 0.5151, 0.9545, 0.5151, 0.9999, 0.4849, 0.9999, 0.4849, 0.909, 0.5151, 0.909, 0.5151, 0.9545, 0.4849, 0.9545, 0.5151, 0.909, 0.5454, 0.909, 0.5454, 0.9545, 0.5151, 0.9545, 0.4243, 0.9545, 0.4546, 0.9545, 0.4546, 0.9999, 0.4243, 0.9999, 0.4243, 0.909, 0.4546, 0.909, 0.4546, 0.9545, 0.4243, 0.9545, 0.4546, 0.909, 0.4849, 0.909, 0.4849, 0.9545, 0.4546, 0.9545, 0.3637, 0.9545, 0.394, 0.9545, 0.394, 0.9999, 0.3637, 0.9999, 0.3637, 0.909, 0.394, 0.909, 0.394, 0.9545, 0.3637, 0.9545, 0.394, 0.909, 0.4243, 0.909, 0.4243, 0.9545, 0.394, 0.9545, 0.3031, 0.9545, 0.3334, 0.9545, 0.3334, 0.9999, 0.3031, 0.9999, 0.3031, 0.909, 0.3334, 0.909, 0.3334, 0.9545, 0.3031, 0.9545, 0.3334, 0.909, 0.3637, 0.909, 0.3637, 0.9545, 0.3334, 0.9545, 0.2425, 0.9545, 0.2728, 0.9545, 0.2728, 0.9999, 0.2425, 0.9999, 0.2425, 0.909, 0.2728, 0.909, 0.2728, 0.9545, 0.2425, 0.9545, 0.2728, 0.909, 0.3031, 0.909, 0.3031, 0.9545, 0.2728, 0.9545, 0.1819, 0.9545, 0.2122, 0.9545, 0.2122, 0.9999, 0.1819, 0.9999, 0.1819, 0.909, 0.2122, 0.909, 0.2122, 0.9545, 0.1819, 0.9545, 0.2122, 0.909, 0.2425, 0.909, 0.2425, 0.9545, 0.2122, 0.9545, 0.1213, 0.9545, 0.1516, 0.9545, 0.1516, 0.9999, 0.1213, 0.9999, 0.1213, 0.909, 0.1516, 0.909, 0.1516, 0.9545, 0.1213, 0.9545, 0.1516, 0.909, 0.1819, 0.909, 0.1819, 0.9545, 0.1516, 0.9545, 0.06068, 0.9545, 0.09098, 0.9545, 0.09098, 0.9999, 0.06068, 0.9999, 0.06068, 0.909, 0.09098, 0.909, 0.09098, 0.9545, 0.06068, 0.9545, 0.09098, 0.909, 0.1213, 0.909, 0.1213, 0.9545, 0.09098, 0.9545, 8.501e-05, 0.9545, 0.03038, 0.9545, 0.03038, 0.9999, 8.51e-05, 0.9999, 8.49e-05, 0.909, 0.03038, 0.909, 0.03038, 0.9545, 8.501e-05, 0.9545, 0.03038, 0.909, 0.06068, 0.909, 0.06068, 0.9545, 0.03038, 0.9545, 0.606, 0.9545, 0.6363, 0.9545, 0.6363, 0.9999, 0.606, 0.9999, 0.606, 0.909, 0.6363, 0.909, 0.6363, 0.9545, 0.606, 0.9545, 0.6363, 0.909, 0.6666, 0.909, 0.6666, 0.9545, 0.6363, 0.9545])
me_plane_001.materials.append(mat_ground)
me_plane_001.use_remesh_preserve_volume = False
me_plane_001.use_remesh_preserve_attributes = False
me_plane_001.use_mirror_vertex_groups = False
me_plane_001.update()
me_grid = bpy.data.meshes.new('Grid')
me_grid.from_pydata([(-1.0, -1.0, 0.0), (-0.7778, -1.0, 0.0), (-0.5556, -1.0, 0.0), (-0.3333, -1.0, 0.0), (-0.1111, -1.0, 0.0), (0.1111, -1.0, 0.0), (0.3333, -1.0, 0.0), (0.5556, -1.0, 0.0), (0.7778, -1.0, 0.0), (1.0, -1.0, 0.0), (-1.0, -0.7778, 0.0), (-0.7778, -0.7778, 0.0), (-0.5556, -0.7778, 0.0), (-0.3333, -0.7778, 0.0), (-0.1111, -0.7778, 0.0), (0.1111, -0.7778, 0.0), (0.3333, -0.7778, 0.0), (0.5556, -0.7778, 0.0), (0.7778, -0.7778, 0.0), (1.0, -0.7778, 0.0), (-1.0, -0.5556, 0.0), (-0.7778, -0.5556, 0.0), (-0.5556, -0.5556, 0.0), (-0.3333, -0.5556, 0.0), (-0.1111, -0.5556, 0.0), (0.1111, -0.5556, 0.0), (0.3333, -0.5556, 0.0), (0.5556, -0.5556, 0.0), (0.7778, -0.5556, 0.0), (1.0, -0.5556, 0.0), (-1.0, -0.3333, 0.0), (-0.7778, -0.3333, 0.0), (-0.5556, -0.3333, 0.0), (-0.3333, -0.3333, 0.0), (-0.1111, -0.3333, 0.0), (0.1111, -0.3333, 0.0), (0.3333, -0.3333, 0.0), (0.5556, -0.3333, 0.0), (0.7778, -0.3333, 0.0), (1.0, -0.3333, 0.0), (-1.0, -0.1111, 0.0), (-0.7778, -0.1111, 0.0), (-0.5556, -0.1111, 0.0), (-0.3333, -0.1111, 0.0), (-0.1111, -0.1111, 0.0), (0.1111, -0.1111, 0.0), (0.3333, -0.1111, 0.0), (0.5556, -0.1111, 0.0), (0.7778, -0.1111, 0.0), (1.0, -0.1111, 0.0), (-1.0, 0.1111, 0.0), (-0.7778, 0.1111, 0.0), (-0.5556, 0.1111, 0.0), (-0.3333, 0.1111, 0.0), (-0.1111, 0.1111, 0.0), (0.1111, 0.1111, 0.0), (0.3333, 0.1111, 0.0), (0.5556, 0.1111, 0.0), (0.7778, 0.1111, 0.0), (1.0, 0.1111, 0.0), (-1.0, 0.3333, 0.0), (-0.7778, 0.3333, 0.0), (-0.5556, 0.3333, 0.0), (-0.3333, 0.3333, 0.0), (-0.1111, 0.3333, 0.0), (0.1111, 0.3333, 0.0), (0.3333, 0.3333, 0.0), (0.5556, 0.3333, 0.0), (0.7778, 0.3333, 0.0), (1.0, 0.3333, 0.0), (-1.0, 0.5556, 0.0), (-0.7778, 0.5556, 0.0), (-0.5556, 0.5556, 0.0), (-0.3333, 0.5556, 0.0), (-0.1111, 0.5556, 0.0), (0.1111, 0.5556, 0.0), (0.3333, 0.5556, 0.0), (0.5556, 0.5556, 0.0), (0.7778, 0.5556, 0.0), (1.0, 0.5556, 0.0), (-1.0, 0.7778, 0.0), (-0.7778, 0.7778, 0.0), (-0.5556, 0.7778, 0.0), (-0.3333, 0.7778, 0.0), (-0.1111, 0.7778, 0.0), (0.1111, 0.7778, 0.0), (0.3333, 0.7778, 0.0), (0.5556, 0.7778, 0.0), (0.7778, 0.7778, 0.0), (1.0, 0.7778, 0.0), (-1.0, 1.0, 0.0), (-0.7778, 1.0, 0.0), (-0.5556, 1.0, 0.0), (-0.3333, 1.0, 0.0), (-0.1111, 1.0, 0.0), (0.1111, 1.0, 0.0), (0.3333, 1.0, 0.0), (0.5556, 1.0, 0.0), (0.7778, 1.0, 0.0), (1.0, 1.0, 0.0)], [], [(0, 1, 11, 10), (1, 2, 12, 11), (2, 3, 13, 12), (3, 4, 14, 13), (4, 5, 15, 14), (5, 6, 16, 15), (6, 7, 17, 16), (7, 8, 18, 17), (8, 9, 19, 18), (10, 11, 21, 20), (11, 12, 22, 21), (12, 13, 23, 22), (13, 14, 24, 23), (14, 15, 25, 24), (15, 16, 26, 25), (16, 17, 27, 26), (17, 18, 28, 27), (18, 19, 29, 28), (20, 21, 31, 30), (21, 22, 32, 31), (22, 23, 33, 32), (23, 24, 34, 33), (24, 25, 35, 34), (25, 26, 36, 35), (26, 27, 37, 36), (27, 28, 38, 37), (28, 29, 39, 38), (30, 31, 41, 40), (31, 32, 42, 41), (32, 33, 43, 42), (33, 34, 44, 43), (34, 35, 45, 44), (35, 36, 46, 45), (36, 37, 47, 46), (37, 38, 48, 47), (38, 39, 49, 48), (40, 41, 51, 50), (41, 42, 52, 51), (42, 43, 53, 52), (43, 44, 54, 53), (44, 45, 55, 54), (45, 46, 56, 55), (46, 47, 57, 56), (47, 48, 58, 57), (48, 49, 59, 58), (50, 51, 61, 60), (51, 52, 62, 61), (52, 53, 63, 62), (53, 54, 64, 63), (54, 55, 65, 64), (55, 56, 66, 65), (56, 57, 67, 66), (57, 58, 68, 67), (58, 59, 69, 68), (60, 61, 71, 70), (61, 62, 72, 71), (62, 63, 73, 72), (63, 64, 74, 73), (64, 65, 75, 74), (65, 66, 76, 75), (66, 67, 77, 76), (67, 68, 78, 77), (68, 69, 79, 78), (70, 71, 81, 80), (71, 72, 82, 81), (72, 73, 83, 82), (73, 74, 84, 83), (74, 75, 85, 84), (75, 76, 86, 85), (76, 77, 87, 86), (77, 78, 88, 87), (78, 79, 89, 88), (80, 81, 91, 90), (81, 82, 92, 91), (82, 83, 93, 92), (83, 84, 94, 93), (84, 85, 95, 94), (85, 86, 96, 95), (86, 87, 97, 96), (87, 88, 98, 97), (88, 89, 99, 98)])
me_grid.materials.append(mat_ground_001)
me_grid.use_remesh_preserve_volume = False
me_grid.use_remesh_preserve_attributes = False
me_grid.use_mirror_vertex_groups = False
me_grid.update()
me_cylinder_001 = bpy.data.meshes.new('Cylinder.001')
me_cylinder_001.from_pydata([(-2.856e-07, 3.499, -1.887), (-1.185, 1.62, 13.45), (1.339, 3.233, -1.887), (-0.6792, 1.507, 13.45), (2.474, 2.474, -1.887), (-0.2502, 1.196, 13.45), (3.233, 1.339, -1.887), (0.03607, 0.7141, 13.45), (3.499, -1.15e-07, -1.887), (0.1365, 0.1452, 13.45), (3.233, -1.339, -1.887), (0.03604, -0.2953, 13.45), (2.474, -2.474, -1.887), (-0.25, -0.6691, 13.45), (1.339, -3.233, -1.887), (-0.6786, -0.9293, 13.45), (2.428e-07, -3.499, -1.887), (-1.184, -1.017, 13.45), (-1.339, -3.233, -1.887), (-1.691, -0.9287, 13.45), (-2.474, -2.474, -1.887), (-2.12, -0.6506, 13.45), (-3.233, -1.339, -1.887), (-2.407, -0.2416, 13.45), (-3.499, 7.965e-08, -1.887), (-2.508, 0.2649, 13.45), (-3.233, 1.339, -1.887), (-2.407, 0.7674, 13.45), (-2.474, 2.474, -1.887), (-2.121, 1.214, 13.45), (-1.339, 3.233, -1.887), (-1.692, 1.508, 13.45), (-2.444e-07, 3.104, 0.08006), (-1.825e-07, 2.513, 1.297), (-0.005217, 2.203, 2.3), (-0.4812, 2.199, 3.689), (-1.259, 2.594, 5.405), (-1.667, 1.96, 6.477), (-0.04875, 3.047, 9.781), (0.5077, 2.679, 10.97), (-0.6797, 2.09, 12.47), (-0.04078, 1.981, 12.46), (1.302, 2.552, 10.95), (1.016, 2.869, 9.781), (-0.8248, 1.793, 6.477), (-0.2299, 2.389, 5.405), (0.3607, 2.032, 3.689), (0.8378, 2.035, 2.3), (0.9615, 2.321, 1.297), (1.188, 2.868, 0.08006), (0.5407, 1.65, 12.44), (2.001, 2.154, 10.92), (1.912, 2.294, 9.781), (-0.111, 1.316, 6.477), (0.6421, 1.807, 5.405), (1.074, 1.555, 3.689), (1.552, 1.558, 2.3), (1.777, 1.777, 1.297), (2.195, 2.195, 0.08006), (0.9051, 1.099, 12.43), (2.466, 1.515, 10.9), (2.579, 1.155, 9.615), (0.3659, 0.6017, 6.477), (1.225, 0.9346, 5.405), (1.551, 0.8417, 3.689), (2.03, 0.843, 2.3), (2.321, 0.9615, 1.297), (2.868, 1.188, 0.08006), (1.029, 0.4738, 12.43), (2.618, 0.7466, 10.9), (2.746, 0.3159, 9.615), (0.5333, -0.2404, 6.477), (1.429, -0.09415, 5.405), (1.719, -0.0002454, 3.689), (2.198, -6.945e-08, 2.3), (2.513, -8.06e-08, 1.297), (3.104, -1.015e-07, 0.08006), (0.8913, -0.1264, 12.43), (2.448, -0.03274, 10.9), (2.579, -0.5387, 9.615), (0.3659, -1.082, 6.477), (1.225, -1.123, 5.405), (1.551, -0.8421, 3.689), (2.03, -0.843, 2.3), (2.321, -0.9615, 1.297), (2.868, -1.188, 0.08006), (0.5103, -0.6061, 12.44), (1.964, -0.6811, 10.92), (1.912, -1.679, 9.781), (0.4207, -1.318, 8.36), (0.6421, -1.994, 5.405), (1.074, -1.556, 3.689), (1.552, -1.558, 2.3), (1.777, -1.777, 1.297), (2.195, -2.195, 0.08006), (-0.07162, -0.8993, 12.46), (1.258, -1.103, 10.95), (1.016, -2.301, 9.781), (-0.8248, -2.272, 6.477), (-0.2299, -2.577, 5.405), (0.3607, -2.033, 3.689), (0.8378, -2.035, 2.3), (0.9615, -2.321, 1.297), (1.188, -2.868, 0.08006), (-0.6989, -0.9867, 12.47), (0.4629, -1.241, 10.97), (-0.04868, -2.528, 9.781), (-1.667, -2.44, 6.477), (-1.259, -2.782, 5.405), (-0.4812, -2.201, 3.689), (-0.005217, -2.203, 2.3), (1.969e-07, -2.513, 1.297), (2.244e-07, -3.104, 0.08006), (-1.296, -0.8696, 12.47), (-0.3035, -1.09, 10.97), (-1.12, -2.329, 9.781), (-2.509, -2.273, 6.477), (-2.287, -2.577, 5.405), (-1.323, -2.034, 3.689), (-0.8482, -2.035, 2.3), (-0.9615, -2.321, 1.297), (-1.188, -2.868, 0.08006), (-1.795, -0.5604, 12.46), (-0.9361, -0.6601, 10.95), (-2.022, -1.719, 9.781), (-3.222, -1.796, 6.477), (-3.159, -1.995, 5.405), (-2.037, -1.556, 3.689), (-1.563, -1.558, 2.3), (-1.777, -1.777, 1.297), (-2.195, -2.195, 0.08006), (-2.141, -0.0624, 12.44), (-1.353, -0.009229, 10.92), (-2.625, -0.7866, 9.781), (-3.699, -1.082, 6.477), (-3.742, -1.123, 5.405), (-2.514, -0.8422, 3.689), (-2.04, -0.843, 2.3), (-2.321, -0.9615, 1.297), (-2.868, -1.188, 0.08006), (-2.271, 0.5468, 12.43), (-1.517, 0.7349, 10.9), (-2.837, 0.2689, 9.781), (-3.867, -0.2405, 6.477), (-3.946, -0.09423, 5.405), (-2.681, -0.0002483, 3.689), (-2.208, 5.311e-08, 2.3), (-2.513, 5.919e-08, 1.297), (-3.104, 7.124e-08, 0.08006), (-2.154, 1.158, 12.44), (-1.371, 1.477, 10.92), (-2.625, 1.302, 9.781), (-3.699, 0.6014, 6.477), (-3.742, 0.9344, 5.405), (-2.514, 0.8417, 3.689), (-2.04, 0.843, 2.3), (-2.321, 0.9615, 1.297), (-2.868, 1.188, 0.08006), (-1.802, 1.644, 12.46), (-0.9328, 2.101, 10.95), (-2.022, 2.182, 9.781), (-3.222, 1.315, 6.477), (-3.159, 1.806, 5.405), (-2.037, 1.555, 3.689), (-1.563, 1.558, 2.3), (-1.777, 1.777, 1.297), (-2.195, 2.195, 0.08006), (-1.29, 1.973, 12.47), (-0.2729, 2.518, 10.97), (-1.12, 2.807, 9.781), (-2.509, 1.792, 6.477), (-2.287, 2.389, 5.405), (-1.323, 2.032, 3.689), (-0.8482, 2.035, 2.3), (-0.9615, 2.321, 1.297), (-1.188, 2.868, 0.08006), (-1.398, 1.138, 14.78), (-1.015, 1.061, 14.78), (-0.6937, 0.8391, 14.78), (-0.4821, 0.5078, 14.78), (-0.4082, 0.12, 14.78), (-0.4822, -0.2555, 14.78), (-0.6989, -0.5706, 14.78), (-1.025, -0.78, 14.78), (-1.41, -0.8535, 14.78), (-1.795, -0.779, 14.78), (-2.123, -0.5645, 14.78), (-2.34, -0.2462, 14.78), (-2.415, 0.1353, 14.78), (-2.336, 0.5158, 14.78), (-2.114, 0.8432, 14.78), (-1.784, 1.061, 14.78), (-0.7267, 1.066, 15.85), (-0.3937, 0.9985, 15.85), (-0.1143, 0.8066, 15.85), (0.07056, 0.5194, 15.85), (0.1387, 0.1806, 15.85), (0.07389, -0.1582, 15.85), (-0.1184, -0.4454, 15.85), (-0.4082, -0.6373, 15.85), (-0.7477, -0.7047, 15.85), (-1.084, -0.6373, 15.85), (-1.368, -0.4454, 15.85), (-1.554, -0.1582, 15.85), (-1.615, 0.1806, 15.85), (-1.545, 0.5194, 15.85), (-1.351, 0.8066, 15.85), (-1.063, 0.9985, 15.85), (-0.4997, 1.086, 17.46), (-0.1628, 1.019, 17.46), (0.1201, 0.8267, 17.46), (0.3022, 0.5395, 17.46), (0.3614, 0.2007, 17.46), (0.2884, -0.1381, 17.46), (0.09456, -0.4254, 17.46), (-0.1931, -0.6173, 17.46), (-0.5326, -0.6847, 17.46), (-0.8702, -0.6173, 17.46), (-1.157, -0.4254, 17.46), (-1.346, -0.1381, 17.46), (-1.406, 0.2007, 17.46), (-1.33, 0.5395, 17.46), (-1.13, 0.8267, 17.46), (-0.8393, 1.019, 17.46), (-1.142, 0.5484, 18.77), (-0.8921, 0.5016, 18.77), (-0.6814, 0.3641, 18.77), (-0.5408, 0.1567, 18.77), (-0.4919, -0.08832, 18.77), (-0.5421, -0.3326, 18.77), (-0.6798, -0.5402, 18.77), (-0.8876, -0.6796, 18.77), (-1.133, -0.7281, 18.77), (-1.377, -0.6796, 18.77), (-1.585, -0.5421, 18.77), (-1.726, -0.3365, 18.77), (-1.778, -0.09399, 18.77), (-1.734, 0.1491, 18.77), (-1.6, 0.3567, 18.77), (-1.391, 0.4973, 18.77), (-0.9521, -0.08821, 20.26), (-0.8021, -0.1145, 20.26), (-0.6939, -0.1911, 20.26), (-0.6286, -0.3062, 20.26), (-0.6103, -0.442, 20.26), (-0.6417, -0.5781, 20.26), (-0.7205, -0.6933, 20.26), (-0.8359, -0.7705, 20.26), (-0.9705, -0.7976, 20.26), (-1.107, -0.7707, 20.26), (-1.221, -0.694, 20.26), (-1.3, -0.5791, 20.26), (-1.327, -0.4439, 20.26), (-1.301, -0.3087, 20.26), (-1.221, -0.1941, 20.26), (-1.099, -0.1162, 20.26), (-0.09651, -3.485, -1.77), (-1.266, -3.235, -1.827), (-0.06318, -2.651, -0.2209), (-1.101, -2.429, -0.2716), (2.536, 1.076, 3.731), (2.696, 0.1792, 3.808), (6.464, 1.268, -2.088), (6.624, 0.3709, -2.011), (0.8747, 0.7043, 4.916), (1.561, 0.7872, 3.685), (1.023, -0.03963, 4.916), (1.709, 0.04332, 3.685), (-1.719, 2.988, 3.689), (-0.4812, 3.234, 3.689), (-2.769, 2.287, 3.689), (-3.47, 1.238, 3.689), (-3.716, -0.0001138, 3.689), (-3.47, -1.238, 3.689), (-2.769, -2.288, 3.689), (-1.719, -2.99, 3.689), (-0.4812, -3.236, 3.689), (0.7567, -2.989, 3.689), (1.806, -2.287, 3.689), (2.507, -1.238, 3.689), (2.754, -0.0001096, 3.689), (2.507, 1.238, 3.689), (1.806, 2.287, 3.689), (0.7567, 2.988, 3.689), (-1.719, 2.988, 3.567), (-0.4812, 3.234, 3.567), (-2.769, 2.287, 3.567), (-3.47, 1.238, 3.567), (-3.716, -0.0001138, 3.567), (-3.47, -1.238, 3.567), (-2.769, -2.288, 3.567), (-1.719, -2.99, 3.567), (-0.4812, -3.236, 3.567), (0.7567, -2.989, 3.567), (1.806, -2.287, 3.567), (2.507, -1.238, 3.567), (2.754, -0.0001096, 3.567), (2.507, 1.238, 3.567), (1.806, 2.287, 3.567), (0.7567, 2.988, 3.567), (0.3738, -2.953, 8.288), (-2.144, -2.969, 8.288), (-3.209, -2.254, 8.288), (-3.921, -1.17, 8.288), (2.149, -1.15, 8.288), (2.149, 1.373, 8.288), (-4.171, 0.08107, 8.288), (-3.921, 1.319, 8.288), (-3.209, 2.372, 8.288), (0.3738, 3.134, 8.288), (-0.8831, 3.364, 8.288), (1.436, -2.23, 8.288), (1.436, 2.438, 8.288), (2.399, 0.1171, 8.288), (-0.8831, -3.212, 8.288), (-2.144, 3.097, 8.288), (0.2455, -0.4057, 8.387), (-1.697, -1.699, 3.566), (-1.873, -0.787, 3.592), (-0.8374, -0.0008693, 8.288), (-0.8274, 0.009216, 8.288), (0.2074, -0.4118, 8.288), (0.7726, -2.681, 8.288), (-0.2123, -1.509, 8.288), (-0.4483, -0.9392, 8.288), (-0.3322, -0.1923, 8.288), (1.78, -1.709, 8.288), (0.5, -1.587, 8.288), (-0.8697, 0.05841, 20.93), (-0.8698, 0.05839, 20.93), (0.03423, -1.761, 6.477), (-0.8697, 0.05848, 20.93)], [], [(40, 1, 3, 41), (41, 3, 5, 50), (50, 5, 7, 59), (59, 7, 9, 68), (68, 9, 11, 77), (77, 11, 13, 86), (86, 13, 15, 95), (95, 15, 17, 104), (104, 17, 19, 113), (113, 19, 21, 122), (122, 21, 23, 131), (131, 23, 25, 140), (140, 25, 27, 149), (149, 27, 29, 158), (158, 29, 31, 167), (167, 31, 1, 40), (30, 175, 32, 0), (175, 174, 33, 32), (174, 173, 34, 33), (173, 172, 35, 34), (172, 171, 36, 35), (171, 170, 37, 36), (308, 160, 169, 315), (169, 168, 39, 38), (168, 167, 40, 39), (28, 166, 175, 30), (166, 165, 174, 175), (165, 164, 173, 174), (164, 163, 172, 173), (163, 162, 171, 172), (162, 161, 170, 171), (307, 151, 160, 308), (160, 159, 168, 169), (159, 158, 167, 168), (26, 157, 166, 28), (157, 156, 165, 166), (156, 155, 164, 165), (155, 154, 163, 164), (154, 153, 162, 163), (153, 152, 161, 162), (143, 306, 307, 152), (151, 150, 159, 160), (150, 149, 158, 159), (24, 148, 157, 26), (148, 147, 156, 157), (147, 146, 155, 156), (146, 145, 154, 155), (145, 144, 153, 154), (144, 143, 152, 153), (303, 133, 142, 306), (142, 141, 150, 151), (141, 140, 149, 150), (22, 139, 148, 24), (139, 138, 147, 148), (138, 137, 146, 147), (137, 136, 145, 146), (136, 135, 144, 145), (135, 134, 143, 144), (125, 302, 303, 134), (133, 132, 141, 142), (132, 131, 140, 141), (20, 130, 139, 22), (130, 129, 138, 139), (129, 128, 137, 138), (128, 127, 136, 137), (127, 126, 135, 136), (126, 125, 134, 135), (301, 115, 124, 302), (124, 123, 132, 133), (123, 122, 131, 132), (18, 121, 130, 20), (121, 120, 129, 130), (120, 119, 128, 129), (119, 118, 127, 128), (118, 117, 126, 127), (117, 116, 125, 126), (115, 301, 314, 106), (115, 114, 123, 124), (114, 113, 122, 123), (16, 112, 258, 256), (112, 111, 120, 121), (111, 110, 119, 120), (110, 109, 118, 119), (109, 108, 117, 118), (108, 107, 116, 117), (300, 97, 106, 314), (106, 105, 114, 115), (105, 104, 113, 114), (14, 103, 112, 16), (103, 102, 111, 112), (102, 101, 110, 111), (101, 100, 109, 110), (100, 99, 108, 109), (99, 98, 107, 108), (311, 88, 97, 300, 322), (97, 96, 105, 106), (96, 95, 104, 105), (12, 94, 103, 14), (94, 93, 102, 103), (93, 92, 101, 102), (92, 91, 100, 101), (91, 90, 99, 100), (89, 316, 318, 317), (304, 79, 88, 311, 326), (88, 87, 96, 97), (87, 86, 95, 96), (10, 85, 94, 12), (85, 84, 93, 94), (84, 83, 92, 93), (83, 82, 91, 92), (82, 81, 90, 91), (79, 304, 313, 70), (79, 78, 87, 88), (78, 77, 86, 87), (8, 76, 85, 10), (76, 75, 84, 85), (75, 74, 83, 84), (74, 73, 82, 83), (73, 72, 81, 82), (72, 71, 80, 81), (305, 61, 70, 313), (70, 69, 78, 79), (69, 68, 77, 78), (6, 67, 76, 8), (67, 66, 75, 76), (66, 65, 74, 75), (65, 64, 73, 74), (64, 63, 264, 265), (63, 62, 71, 72), (312, 52, 61, 305), (61, 60, 69, 70), (60, 59, 68, 69), (4, 58, 67, 6), (58, 57, 66, 67), (57, 56, 65, 66), (56, 55, 64, 65), (55, 54, 63, 64), (54, 53, 62, 63), (309, 43, 52, 312), (52, 51, 60, 61), (51, 50, 59, 60), (2, 49, 58, 4), (49, 48, 57, 58), (48, 47, 56, 57), (47, 46, 55, 56), (46, 45, 54, 55), (45, 44, 53, 54), (310, 38, 43, 309), (43, 42, 51, 52), (42, 41, 50, 51), (0, 32, 49, 2), (32, 33, 48, 49), (33, 34, 47, 48), (34, 35, 46, 47), (35, 36, 45, 46), (36, 37, 44, 45), (38, 39, 42, 43), (39, 40, 41, 42), (23, 21, 186, 187), (1, 31, 191, 176), (9, 7, 179, 180), (19, 17, 184, 185), (29, 27, 189, 190), (5, 3, 177, 178), (15, 13, 182, 183), (25, 23, 187, 188), (11, 9, 180, 181), (21, 19, 185, 186), (31, 29, 190, 191), (7, 5, 178, 179), (17, 15, 183, 184), (3, 1, 176, 177), (27, 25, 188, 189), (13, 11, 181, 182), (189, 188, 204, 205), (182, 181, 197, 198), (190, 189, 205, 206), (183, 182, 198, 199), (191, 190, 206, 207), (184, 183, 199, 200), (177, 176, 192, 193), (176, 191, 207, 192), (185, 184, 200, 201), (178, 177, 193, 194), (186, 185, 201, 202), (179, 178, 194, 195), (187, 186, 202, 203), (180, 179, 195, 196), (188, 187, 203, 204), (181, 180, 196, 197), (195, 194, 210, 211), (203, 202, 218, 219), (196, 195, 211, 212), (204, 203, 219, 220), (197, 196, 212, 213), (205, 204, 220, 221), (198, 197, 213, 214), (206, 205, 221, 222), (199, 198, 214, 215), (207, 206, 222, 223), (200, 199, 215, 216), (193, 192, 208, 209), (192, 207, 223, 208), (201, 200, 216, 217), (194, 193, 209, 210), (202, 201, 217, 218), (216, 215, 231, 232), (209, 208, 224, 225), (208, 223, 239, 224), (217, 216, 232, 233), (210, 209, 225, 226), (218, 217, 233, 234), (211, 210, 226, 227), (219, 218, 234, 235), (212, 211, 227, 228), (220, 219, 235, 236), (213, 212, 228, 229), (221, 220, 236, 237), (214, 213, 229, 230), (222, 221, 237, 238), (215, 214, 230, 231), (223, 222, 238, 239), (237, 236, 252, 253), (230, 229, 245, 246), (238, 237, 253, 254), (231, 230, 246, 247), (239, 238, 254, 255), (232, 231, 247, 248), (225, 224, 240, 241), (224, 239, 255, 240), (233, 232, 248, 249), (226, 225, 241, 242), (234, 233, 249, 250), (227, 226, 242, 243), (235, 234, 250, 251), (228, 227, 243, 244), (236, 235, 251, 252), (229, 228, 244, 245), (121, 18, 257, 259), (18, 16, 256, 257), (112, 121, 259, 258), (263, 262, 260, 261), (172, 35, 269, 268), (73, 64, 265, 267), (72, 73, 267, 266), (63, 72, 266, 264), (279, 278, 294, 295), (145, 154, 271, 272), (118, 127, 274, 275), (91, 100, 277, 278), (64, 73, 280, 281), (35, 46, 283, 269), (163, 172, 268, 270), (136, 145, 272, 273), (109, 118, 275, 276), (82, 91, 278, 279), (55, 64, 281, 282), (154, 163, 270, 271), (127, 136, 273, 274), (100, 109, 276, 277), (73, 82, 279, 280), (46, 55, 282, 283), (286, 284, 285, 299, 298, 297, 296, 295, 294, 293, 292, 291, 290, 289, 288, 287), (272, 271, 287, 288), (280, 279, 295, 296), (273, 272, 288, 289), (281, 280, 296, 297), (274, 273, 289, 290), (282, 281, 297, 298), (275, 274, 290, 291), (283, 282, 298, 299), (276, 275, 291, 292), (268, 269, 285, 284), (269, 283, 299, 285), (277, 276, 292, 293), (270, 268, 284, 286), (278, 277, 293, 294), (271, 270, 286, 287), (315, 169, 38, 310), (170, 315, 310, 37), (37, 310, 309, 44), (44, 309, 312, 53), (53, 312, 305, 62), (62, 305, 313, 71), (98, 300, 314, 107), (107, 314, 301, 116), (116, 301, 302, 125), (133, 303, 302, 124), (134, 303, 306, 143), (151, 307, 306, 142), (152, 307, 308, 161), (161, 308, 315, 170), (245, 244, 328), (325, 307, 308, 315, 310, 309, 312, 305, 313, 304, 321), (327, 321, 304, 326), (253, 252, 329), (314, 301, 302, 303, 306, 307, 320, 319, 324, 323, 300), (322, 327, 326, 311), (322, 300, 323, 327), (246, 245, 328, 329), (254, 253, 329), (247, 246, 329), (255, 254, 329, 331), (248, 247, 329), (241, 240, 328), (240, 255, 331, 328), (249, 248, 329), (242, 241, 328), (250, 249, 329), (243, 242, 328), (251, 250, 329), (244, 243, 328), (252, 251, 329), (80, 330, 90, 81), (98, 99, 90, 330), (98, 330, 311, 300), (80, 304, 311, 330), (71, 313, 304, 80)])
me_cylinder_001.use_remesh_preserve_volume = False
me_cylinder_001.use_remesh_preserve_attributes = False
me_cylinder_001.use_mirror_vertex_groups = False
me_cylinder_001.update()

# ---- objects
ob_area = bpy.data.objects.new('Area', light_area_001)
ob_plane = bpy.data.objects.new('Plane', me_plane_001)
ob_sun = bpy.data.objects.new('Sun', light_sun)
ob_grid = bpy.data.objects.new('Grid', me_grid)
ob_camera = bpy.data.objects.new('Camera', cam_camera)
ob_cylinder = bpy.data.objects.new('Cylinder', me_cylinder_001)

# ---- transforms, parenting, visibility, modifiers, constraints
ob_area.location = (0.0, 6.0, 7.0)
ob_area.rotation_euler = (-0.8292, -0.1836, -0.3898)
ob_area.lineart.crease_threshold = 0.0
ob_plane.location = (0.0, 0.0, 0.0)
ob_plane.scale = (4.5, 4.5, 4.5)
ob_plane.lineart.crease_threshold = 0.0
_m = ob_plane.modifiers.new('Displace', 'DISPLACE')
_m = ob_plane.modifiers.new('Subsurf', 'SUBSURF')
_m.uv_smooth = 'PRESERVE_CORNERS'
_m.levels = 4
_m.render_levels = 4
_m.show_only_control_edges = False
ob_sun.location = (-11.0, 0.0, 10.0)
ob_sun.rotation_euler = (0.1997, -0.69, -0.5853)
ob_sun.hide_viewport = True
ob_sun.lineart.crease_threshold = 0.0
ob_grid.location = (22.17, 44.2, 12.8)
ob_grid.lineart.crease_threshold = 0.0
ob_camera.location = (7.481, -6.508, 5.344)
ob_camera.rotation_euler = (1.109, 0.0, 0.8149)
ob_camera.lock_rotations_4d = False
ob_camera.empty_display_type = 'ARROWS'
ob_camera.color = (0.0, 0.0, 0.0, 0.0)
ob_camera.display_type = 'WIRE'
ob_camera.lineart.crease_threshold = 0.0
ob_cylinder.location = (0.0, 0.0, 1.0)
ob_cylinder.scale = (0.6, 0.6, 0.6)
ob_cylinder.lineart.crease_threshold = 0.0

# ---- collection membership
col_collection_1.objects.link(ob_area)
col_collection_1.objects.link(ob_plane)
col_collection_1.objects.link(ob_sun)
col_collection_1.objects.link(ob_grid)
col_collection_1.objects.link(ob_camera)
col_collection_2.objects.link(ob_cylinder)

# ---- scene / render settings (as saved in the file)
scene.camera = ob_camera
scene.frame_start = 1; scene.frame_end = 250; scene.frame_set(1)
scene.render.engine = 'CYCLES'
scene.render.resolution_percentage = 50
scene.render.dither_intensity = 0.0
scene.cycles.use_denoising = False
scene.cycles.samples = 128
scene.cycles.sampling_pattern = 'TABULATED_SOBOL'
scene.cycles.light_sampling_threshold = 0.0
scene.cycles.use_adaptive_sampling = False
scene.cycles.use_light_tree = False
scene.cycles.blur_glossy = 0.0
scene.cycles.volume_max_steps = 20
scene.cycles.sample_clamp_indirect = 0.0
scene.view_settings.view_transform = 'Standard'
bpy.context.view_layer.update()

